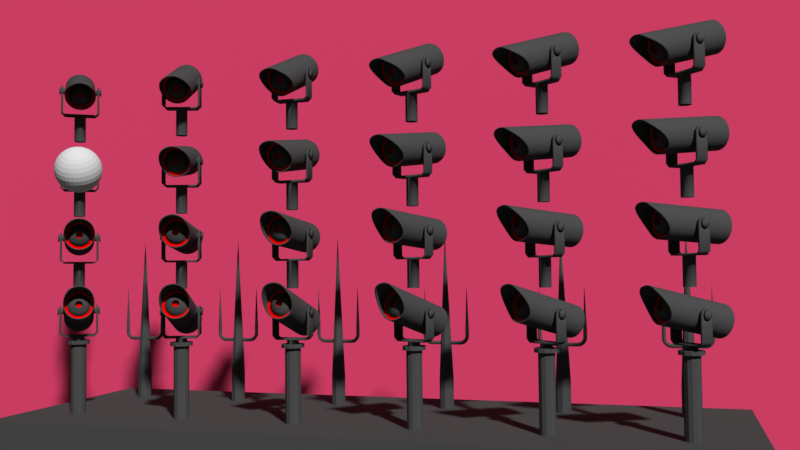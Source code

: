 # Source: arena_assets.blend  (saved by Blender 2.77.0; exported with 4.5.12 LTS)
import bpy
from mathutils import Matrix  # noqa: F401  (used for matrix-valued properties, if any)

bpy.ops.wm.read_factory_settings(use_empty=True)
scene = bpy.context.scene
scene.name = 'Scene'

# ---- collections
col_collection_1 = bpy.data.collections.new('Collection 1'); scene.collection.children.link(col_collection_1)

# ---- materials (node trees are filled in below, after node groups)
mat_material = bpy.data.materials.new('Material')
mat_material.alpha_threshold = 0.0
mat_material.use_transparent_shadow = False
mat_material.diffuse_color = (0.8, 0.06321, 0.1646, 1.0)
mat_material.roughness = 0.5
mat_metal = bpy.data.materials.new('metal')
mat_metal.alpha_threshold = 0.0
mat_metal.use_transparent_shadow = False
mat_metal.diffuse_color = (0.08001, 0.08001, 0.08001, 1.0)
mat_metal.roughness = 0.5
mat_metal.specular_intensity = 0.0
mat_metal.line_color = (0.0, 0.0, 0.0, 1.0)
mat_red = bpy.data.materials.new('RED')
mat_red.alpha_threshold = 0.0
mat_red.use_transparent_shadow = False
mat_red.diffuse_color = (1.0, 0.0, 0.0, 1.0)
mat_red.roughness = 0.5
mat_red.specular_intensity = 0.0
mat_red.line_color = (0.0, 0.0, 0.0, 1.0)

# ---- material node trees

# ---- world
world_world = bpy.data.worlds.new('World'); scene.world = world_world
world_world.color = (0.05088, 0.05088, 0.05088)
world_world.use_sun_shadow = False
world_world.sun_shadow_jitter_overblur = 0.0
world_world.cycles.sampling_method = 'MANUAL'

# ---- cameras
cam_camera = bpy.data.cameras.new('Camera')
cam_camera.clip_end = 100.0
cam_camera.lens = 35.0
cam_camera.sensor_width = 32.0
cam_camera.sensor_height = 18.0
cam_camera.ortho_scale = 7.314
cam_camera.dof.focus_distance = 0.0
cam_camera.dof.aperture_fstop = 128.0

# ---- meshes
me_plane = bpy.data.meshes.new('Plane')
me_plane.from_pydata([(-0.5, -0.5, 0.0), (0.5, -0.5, 0.0), (-0.5, 0.5, 0.0), (0.5, 0.5, 0.0)], [], [(0, 1, 3, 2)])
me_plane.materials.append(mat_material)
me_plane.use_remesh_preserve_volume = False
me_plane.use_remesh_preserve_attributes = False
me_plane.use_mirror_vertex_groups = False
me_plane.update()
me_sphere = bpy.data.meshes.new('Sphere')
me_sphere.from_pydata([(-0.09755, 0.0, 0.4904), (-0.1913, 0.0, 0.4619), (-0.2778, 0.0, 0.4157), (-0.3536, 0.0, 0.3536), (-0.4157, 0.0, 0.2778), (-0.4619, 0.0, 0.1913), (-0.4904, 0.0, 0.09755), (-0.5, 0.0, 3.775e-08), (-0.4904, 0.0, -0.09755), (-0.4619, 0.0, -0.1913), (-0.4157, 0.0, -0.2778), (-0.3536, 0.0, -0.3536), (-0.2778, 0.0, -0.4157), (-0.1913, 0.0, -0.4619), (-0.09755, 0.0, -0.4904), (-0.09567, 0.01903, 0.4904), (-0.1877, 0.03733, 0.4619), (-0.2724, 0.05419, 0.4157), (-0.3468, 0.06897, 0.3536), (-0.4077, 0.08111, 0.2778), (-0.4531, 0.09012, 0.1913), (-0.481, 0.09567, 0.09755), (-0.4904, 0.09755, 3.775e-08), (-0.481, 0.09567, -0.09755), (-0.4531, 0.09012, -0.1913), (-0.4077, 0.08111, -0.2778), (-0.3468, 0.06897, -0.3536), (-0.2724, 0.05419, -0.4157), (-0.1877, 0.03733, -0.4619), (-0.09567, 0.01903, -0.4904), (-0.09012, 0.03733, 0.4904), (-0.1768, 0.07322, 0.4619), (-0.2566, 0.1063, 0.4157), (-0.3266, 0.1353, 0.3536), (-0.3841, 0.1591, 0.2778), (-0.4268, 0.1768, 0.1913), (-0.4531, 0.1877, 0.09755), (-0.4619, 0.1913, 3.775e-08), (-0.4531, 0.1877, -0.09755), (-0.4268, 0.1768, -0.1913), (-0.3841, 0.1591, -0.2778), (-0.3266, 0.1353, -0.3536), (-0.2566, 0.1063, -0.4157), (-0.1768, 0.07322, -0.4619), (-0.09012, 0.03733, -0.4904), (-0.08111, 0.05419, 0.4904), (-0.1591, 0.1063, 0.4619), (-0.231, 0.1543, 0.4157), (-0.294, 0.1964, 0.3536), (-0.3457, 0.231, 0.2778), (-0.3841, 0.2566, 0.1913), (-0.4077, 0.2724, 0.09755), (-0.4157, 0.2778, 3.775e-08), (-0.4077, 0.2724, -0.09755), (-0.3841, 0.2566, -0.1913), (-0.3457, 0.231, -0.2778), (-0.294, 0.1964, -0.3536), (-0.231, 0.1543, -0.4157), (-0.1591, 0.1063, -0.4619), (-0.08111, 0.05419, -0.4904), (-0.06897, 0.06897, 0.4904), (-0.1353, 0.1353, 0.4619), (-0.1964, 0.1964, 0.4157), (-0.25, 0.25, 0.3536), (-0.294, 0.294, 0.2778), (-0.3266, 0.3266, 0.1913), (-0.3468, 0.3468, 0.09755), (-0.3536, 0.3536, 3.775e-08), (-0.3468, 0.3468, -0.09755), (-0.3266, 0.3266, -0.1913), (-0.294, 0.294, -0.2778), (-0.25, 0.25, -0.3536), (-0.1964, 0.1964, -0.4157), (-0.1353, 0.1353, -0.4619), (-0.06897, 0.06897, -0.4904), (-0.05419, 0.08111, 0.4904), (-0.1063, 0.1591, 0.4619), (-0.1543, 0.231, 0.4157), (-0.1964, 0.294, 0.3536), (-0.231, 0.3457, 0.2778), (-0.2566, 0.3841, 0.1913), (-0.2724, 0.4077, 0.09755), (-0.2778, 0.4157, 3.775e-08), (-0.2724, 0.4077, -0.09755), (-0.2566, 0.3841, -0.1913), (-0.231, 0.3457, -0.2778), (-0.1964, 0.294, -0.3536), (-0.1543, 0.231, -0.4157), (-0.1063, 0.1591, -0.4619), (-0.05419, 0.08111, -0.4904), (-0.03733, 0.09012, 0.4904), (-0.07322, 0.1768, 0.4619), (-0.1063, 0.2566, 0.4157), (-0.1353, 0.3266, 0.3536), (-0.1591, 0.3841, 0.2778), (-0.1768, 0.4268, 0.1913), (-0.1877, 0.4531, 0.09755), (-0.1913, 0.4619, 3.775e-08), (-0.1877, 0.4531, -0.09755), (-0.1768, 0.4268, -0.1913), (-0.1591, 0.3841, -0.2778), (-0.1353, 0.3266, -0.3536), (-0.1063, 0.2566, -0.4157), (-0.07322, 0.1768, -0.4619), (-0.03733, 0.09012, -0.4904), (-0.01903, 0.09567, 0.4904), (-0.03733, 0.1877, 0.4619), (-0.05419, 0.2724, 0.4157), (-0.06897, 0.3468, 0.3536), (-0.08111, 0.4077, 0.2778), (-0.09012, 0.4531, 0.1913), (-0.09567, 0.481, 0.09755), (-0.09754, 0.4904, 3.775e-08), (-0.09567, 0.481, -0.09755), (-0.09012, 0.4531, -0.1913), (-0.08111, 0.4077, -0.2778), (-0.06897, 0.3468, -0.3536), (-0.05419, 0.2724, -0.4157), (-0.03733, 0.1877, -0.4619), (-0.01903, 0.09567, -0.4904), (1.633e-07, 0.09755, 0.4904), (1.596e-07, 0.1913, 0.4619), (1.559e-07, 0.2778, 0.4157), (1.596e-07, 0.3536, 0.3536), (1.67e-07, 0.4157, 0.2778), (1.372e-07, 0.4619, 0.1913), (1.968e-07, 0.4904, 0.09755), (1.894e-07, 0.5, 3.775e-08), (1.968e-07, 0.4904, -0.09755), (1.149e-07, 0.4619, -0.1913), (1.67e-07, 0.4157, -0.2778), (1.596e-07, 0.3536, -0.3536), (1.708e-07, 0.2778, -0.4157), (1.521e-07, 0.1913, -0.4619), (1.54e-07, 0.09755, -0.4904), (0.01903, 0.09567, 0.4904), (0.03733, 0.1877, 0.4619), (0.05419, 0.2724, 0.4157), (0.06898, 0.3468, 0.3536), (0.08111, 0.4077, 0.2778), (0.09012, 0.4531, 0.1913), (0.09567, 0.481, 0.09755), (0.09755, 0.4904, 3.775e-08), (0.09567, 0.481, -0.09755), (0.09012, 0.4531, -0.1913), (0.08111, 0.4077, -0.2778), (0.06898, 0.3468, -0.3536), (0.05419, 0.2724, -0.4157), (0.03733, 0.1877, -0.4619), (0.01903, 0.09567, -0.4904), (0.03733, 0.09012, 0.4904), (0.07322, 0.1768, 0.4619), (0.1063, 0.2566, 0.4157), (0.1353, 0.3266, 0.3536), (0.1591, 0.3841, 0.2778), (0.1768, 0.4268, 0.1913), (0.1877, 0.4531, 0.09755), (0.1913, 0.4619, 3.775e-08), (0.1877, 0.4531, -0.09755), (0.1768, 0.4268, -0.1913), (0.1591, 0.3841, -0.2778), (0.1353, 0.3266, -0.3536), (0.1063, 0.2566, -0.4157), (0.07322, 0.1768, -0.4619), (0.03733, 0.09012, -0.4904), (0.05419, 0.08111, 0.4904), (0.1063, 0.1591, 0.4619), (0.1543, 0.231, 0.4157), (0.1964, 0.294, 0.3536), (0.231, 0.3457, 0.2778), (0.2566, 0.3841, 0.1913), (0.2724, 0.4077, 0.09755), (0.2778, 0.4157, 3.775e-08), (0.2724, 0.4077, -0.09755), (0.2566, 0.3841, -0.1913), (0.231, 0.3457, -0.2778), (0.1964, 0.294, -0.3536), (0.1543, 0.231, -0.4157), (0.1063, 0.1591, -0.4619), (0.05419, 0.08111, -0.4904), (0.06898, 0.06897, 0.4904), (0.1353, 0.1353, 0.4619), (0.1964, 0.1964, 0.4157), (0.25, 0.25, 0.3536), (0.294, 0.294, 0.2778), (0.3266, 0.3266, 0.1913), (0.3468, 0.3468, 0.09755), (0.3536, 0.3536, 3.775e-08), (0.3468, 0.3468, -0.09755), (0.3266, 0.3266, -0.1913), (0.294, 0.294, -0.2778), (0.25, 0.25, -0.3536), (0.1964, 0.1964, -0.4157), (0.1353, 0.1353, -0.4619), (0.06898, 0.06897, -0.4904), (0.08111, 0.05419, 0.4904), (0.1591, 0.1063, 0.4619), (0.231, 0.1543, 0.4157), (0.294, 0.1964, 0.3536), (0.3457, 0.231, 0.2778), (0.3841, 0.2566, 0.1913), (0.4077, 0.2724, 0.09755), (0.4157, 0.2778, 3.775e-08), (0.4077, 0.2724, -0.09755), (0.3841, 0.2566, -0.1913), (0.3457, 0.231, -0.2778), (0.294, 0.1964, -0.3536), (0.231, 0.1543, -0.4157), (0.1591, 0.1063, -0.4619), (0.08111, 0.05419, -0.4904), (0.09012, 0.03733, 0.4904), (0.1768, 0.07322, 0.4619), (0.2566, 0.1063, 0.4157), (0.3266, 0.1353, 0.3536), (0.3841, 0.1591, 0.2778), (0.4268, 0.1768, 0.1913), (0.4531, 0.1877, 0.09755), (0.4619, 0.1913, 3.775e-08), (0.4531, 0.1877, -0.09755), (0.4268, 0.1768, -0.1913), (0.3841, 0.1591, -0.2778), (0.3266, 0.1353, -0.3536), (0.2566, 0.1063, -0.4157), (0.1768, 0.07322, -0.4619), (0.09012, 0.03733, -0.4904), (0.09567, 0.01903, 0.4904), (0.1877, 0.03733, 0.4619), (0.2724, 0.05419, 0.4157), (0.3468, 0.06897, 0.3536), (0.4077, 0.08111, 0.2778), (0.4531, 0.09012, 0.1913), (0.481, 0.09567, 0.09755), (0.4904, 0.09755, 3.775e-08), (0.481, 0.09567, -0.09755), (0.4531, 0.09012, -0.1913), (0.4077, 0.08111, -0.2778), (0.3468, 0.06897, -0.3536), (0.2724, 0.05419, -0.4157), (0.1877, 0.03733, -0.4619), (0.09567, 0.01903, -0.4904), (0.09755, -3.606e-09, 0.4904), (0.1913, 2.061e-08, 0.4619), (0.2778, 1.316e-08, 0.4157), (0.3536, -1.292e-08, 0.3536), (0.4157, -4.272e-08, 0.2778), (0.4619, 3.178e-08, 0.1913), (0.4904, -4.272e-08, 0.09755), (0.5, -5.017e-08, 3.775e-08), (0.4904, -4.272e-08, -0.09755), (0.4619, 3.178e-08, -0.1913), (0.4157, -4.272e-08, -0.2778), (0.3536, -1.292e-08, -0.3536), (0.2778, -5.469e-09, -0.4157), (0.1913, 1.982e-09, -0.4619), (0.09755, 1.982e-09, -0.4904), (0.09567, -0.01903, 0.4904), (0.1877, -0.03733, 0.4619), (0.2724, -0.05419, 0.4157), (0.3468, -0.06897, 0.3536), (0.4077, -0.08111, 0.2778), (0.4531, -0.09012, 0.1913), (0.481, -0.09567, 0.09755), (0.4904, -0.09755, 3.775e-08), (0.481, -0.09567, -0.09755), (0.4531, -0.09012, -0.1913), (0.4077, -0.08111, -0.2778), (0.3468, -0.06897, -0.3536), (0.2724, -0.05419, -0.4157), (0.1877, -0.03733, -0.4619), (0.09567, -0.01903, -0.4904), (0.09012, -0.03733, 0.4904), (0.1768, -0.07322, 0.4619), (0.2566, -0.1063, 0.4157), (0.3266, -0.1353, 0.3536), (0.3841, -0.1591, 0.2778), (0.4268, -0.1768, 0.1913), (0.4531, -0.1877, 0.09755), (0.4619, -0.1913, 3.775e-08), (0.4531, -0.1877, -0.09755), (0.4268, -0.1768, -0.1913), (0.3841, -0.1591, -0.2778), (0.3266, -0.1353, -0.3536), (0.2566, -0.1063, -0.4157), (0.1768, -0.07322, -0.4619), (0.09012, -0.03733, -0.4904), (0.08111, -0.05419, 0.4904), (0.1591, -0.1063, 0.4619), (0.231, -0.1543, 0.4157), (0.294, -0.1964, 0.3536), (0.3457, -0.231, 0.2778), (0.3841, -0.2566, 0.1913), (0.4077, -0.2724, 0.09755), (0.4157, -0.2778, 3.775e-08), (0.4077, -0.2724, -0.09755), (0.3841, -0.2566, -0.1913), (0.3457, -0.231, -0.2778), (0.294, -0.1964, -0.3536), (0.231, -0.1543, -0.4157), (0.1591, -0.1063, -0.4619), (0.08111, -0.05419, -0.4904), (0.06898, -0.06897, 0.4904), (0.1353, -0.1353, 0.4619), (0.1964, -0.1964, 0.4157), (0.25, -0.25, 0.3536), (0.294, -0.294, 0.2778), (0.3266, -0.3266, 0.1913), (0.3468, -0.3468, 0.09755), (0.3536, -0.3536, 3.775e-08), (0.3468, -0.3468, -0.09755), (0.3266, -0.3266, -0.1913), (0.294, -0.294, -0.2778), (0.25, -0.25, -0.3536), (0.1964, -0.1964, -0.4157), (0.1353, -0.1353, -0.4619), (0.06897, -0.06897, -0.4904), (0.05419, -0.08111, 0.4904), (0.1063, -0.1591, 0.4619), (0.1543, -0.231, 0.4157), (0.1964, -0.294, 0.3536), (0.231, -0.3457, 0.2778), (0.2566, -0.3841, 0.1913), (0.2724, -0.4077, 0.09755), (0.2778, -0.4157, 3.775e-08), (0.2724, -0.4077, -0.09755), (0.2566, -0.3841, -0.1913), (0.231, -0.3457, -0.2778), (0.1964, -0.294, -0.3536), (0.1543, -0.231, -0.4157), (0.1063, -0.1591, -0.4619), (0.05419, -0.08111, -0.4904), (1.629e-07, 0.0, -0.5), (0.03733, -0.09012, 0.4904), (0.07322, -0.1768, 0.4619), (0.1063, -0.2566, 0.4157), (0.1353, -0.3266, 0.3536), (0.1591, -0.3841, 0.2778), (0.1768, -0.4268, 0.1913), (0.1877, -0.4531, 0.09755), (0.1913, -0.4619, 3.775e-08), (0.1877, -0.4531, -0.09755), (0.1768, -0.4268, -0.1913), (0.1591, -0.3841, -0.2778), (0.1353, -0.3266, -0.3536), (0.1063, -0.2566, -0.4157), (0.07322, -0.1768, -0.4619), (0.03733, -0.09012, -0.4904), (0.01903, -0.09567, 0.4904), (0.03733, -0.1877, 0.4619), (0.05419, -0.2724, 0.4157), (0.06897, -0.3468, 0.3536), (0.08111, -0.4077, 0.2778), (0.09012, -0.4531, 0.1913), (0.09567, -0.481, 0.09755), (0.09755, -0.4904, 3.775e-08), (0.09567, -0.481, -0.09755), (0.09012, -0.4531, -0.1913), (0.08111, -0.4077, -0.2778), (0.06897, -0.3468, -0.3536), (0.05419, -0.2724, -0.4157), (0.03733, -0.1877, -0.4619), (0.01903, -0.09567, -0.4904), (1.559e-07, -0.09755, 0.4904), (1.41e-07, -0.1913, 0.4619), (1.41e-07, -0.2778, 0.4157), (9.254e-08, -0.3536, 0.3536), (7.019e-08, -0.4157, 0.2778), (1.596e-07, -0.4619, 0.1913), (4.783e-08, -0.4904, 0.09755), (7.019e-08, -0.5, 3.775e-08), (4.783e-08, -0.4904, -0.09755), (1.596e-07, -0.4619, -0.1913), (7.019e-08, -0.4157, -0.2778), (9.254e-08, -0.3536, -0.3536), (1.298e-07, -0.2778, -0.4157), (1.261e-07, -0.1913, -0.4619), (1.577e-07, -0.09755, -0.4904), (-0.01903, -0.09567, 0.4904), (-0.03733, -0.1877, 0.4619), (-0.05419, -0.2724, 0.4157), (-0.06897, -0.3468, 0.3536), (-0.08111, -0.4077, 0.2778), (-0.09012, -0.4531, 0.1913), (-0.09567, -0.481, 0.09755), (-0.09755, -0.4904, 3.775e-08), (-0.09567, -0.481, -0.09755), (-0.09012, -0.4531, -0.1913), (-0.08111, -0.4077, -0.2778), (-0.06897, -0.3468, -0.3536), (-0.05419, -0.2724, -0.4157), (-0.03733, -0.1877, -0.4619), (-0.01903, -0.09567, -0.4904), (-0.03733, -0.09012, 0.4904), (-0.07322, -0.1768, 0.4619), (-0.1063, -0.2566, 0.4157), (-0.1353, -0.3266, 0.3536), (-0.1591, -0.3841, 0.2778), (-0.1768, -0.4268, 0.1913), (-0.1877, -0.4531, 0.09755), (-0.1913, -0.4619, 3.775e-08), (-0.1877, -0.4531, -0.09755), (-0.1768, -0.4268, -0.1913), (-0.1591, -0.3841, -0.2778), (-0.1353, -0.3266, -0.3536), (-0.1063, -0.2566, -0.4157), (-0.07322, -0.1768, -0.4619), (-0.03733, -0.09012, -0.4904), (-0.05419, -0.08111, 0.4904), (-0.1063, -0.1591, 0.4619), (-0.1543, -0.231, 0.4157), (-0.1964, -0.294, 0.3536), (-0.231, -0.3457, 0.2778), (-0.2566, -0.3841, 0.1913), (-0.2724, -0.4077, 0.09755), (-0.2778, -0.4157, 3.775e-08), (-0.2724, -0.4077, -0.09755), (-0.2566, -0.3841, -0.1913), (-0.231, -0.3457, -0.2778), (-0.1964, -0.294, -0.3536), (-0.1543, -0.231, -0.4157), (-0.1063, -0.1591, -0.4619), (-0.05419, -0.08111, -0.4904), (-0.06897, -0.06897, 0.4904), (-0.1353, -0.1353, 0.4619), (-0.1964, -0.1964, 0.4157), (-0.25, -0.25, 0.3536), (-0.294, -0.294, 0.2778), (-0.3266, -0.3266, 0.1913), (-0.3468, -0.3468, 0.09755), (-0.3536, -0.3536, 3.775e-08), (-0.3468, -0.3468, -0.09755), (-0.3266, -0.3266, -0.1913), (-0.294, -0.294, -0.2778), (-0.25, -0.25, -0.3536), (-0.1964, -0.1964, -0.4157), (-0.1353, -0.1353, -0.4619), (-0.06897, -0.06897, -0.4904), (-0.08111, -0.05419, 0.4904), (-0.1591, -0.1063, 0.4619), (-0.231, -0.1543, 0.4157), (-0.294, -0.1964, 0.3536), (-0.3457, -0.231, 0.2778), (-0.3841, -0.2566, 0.1913), (-0.4077, -0.2724, 0.09755), (-0.4157, -0.2778, 3.775e-08), (-0.4077, -0.2724, -0.09755), (-0.3841, -0.2566, -0.1913), (-0.3457, -0.231, -0.2778), (-0.294, -0.1964, -0.3536), (-0.231, -0.1543, -0.4157), (-0.1591, -0.1063, -0.4619), (-0.08111, -0.05419, -0.4904), (1.24e-08, -6.235e-08, 0.5), (-0.09012, -0.03733, 0.4904), (-0.1768, -0.07322, 0.4619), (-0.2566, -0.1063, 0.4157), (-0.3266, -0.1353, 0.3536), (-0.3841, -0.1591, 0.2778), (-0.4268, -0.1768, 0.1913), (-0.4531, -0.1877, 0.09755), (-0.4619, -0.1913, 3.775e-08), (-0.4531, -0.1877, -0.09755), (-0.4268, -0.1768, -0.1913), (-0.3841, -0.1591, -0.2778), (-0.3266, -0.1353, -0.3536), (-0.2566, -0.1063, -0.4157), (-0.1768, -0.07322, -0.4619), (-0.09012, -0.03733, -0.4904), (-0.09567, -0.01903, 0.4904), (-0.1877, -0.03733, 0.4619), (-0.2724, -0.05419, 0.4157), (-0.3468, -0.06897, 0.3536), (-0.4077, -0.08111, 0.2778), (-0.4531, -0.09012, 0.1913), (-0.481, -0.09567, 0.09755), (-0.4904, -0.09754, 3.775e-08), (-0.481, -0.09567, -0.09755), (-0.4531, -0.09012, -0.1913), (-0.4077, -0.08111, -0.2778), (-0.3468, -0.06897, -0.3536), (-0.2724, -0.05419, -0.4157), (-0.1877, -0.03733, -0.4619), (-0.09567, -0.01903, -0.4904)], [], [(5, 4, 19, 20), (13, 12, 27, 28), (6, 5, 20, 21), (14, 13, 28, 29), (7, 6, 21, 22), (0, 451, 15), (330, 14, 29), (8, 7, 22, 23), (1, 0, 15, 16), (9, 8, 23, 24), (2, 1, 16, 17), (10, 9, 24, 25), (3, 2, 17, 18), (11, 10, 25, 26), (4, 3, 18, 19), (12, 11, 26, 27), (19, 18, 33, 34), (27, 26, 41, 42), (20, 19, 34, 35), (28, 27, 42, 43), (21, 20, 35, 36), (29, 28, 43, 44), (22, 21, 36, 37), (15, 451, 30), (330, 29, 44), (23, 22, 37, 38), (16, 15, 30, 31), (24, 23, 38, 39), (17, 16, 31, 32), (25, 24, 39, 40), (18, 17, 32, 33), (26, 25, 40, 41), (38, 37, 52, 53), (31, 30, 45, 46), (39, 38, 53, 54), (32, 31, 46, 47), (40, 39, 54, 55), (33, 32, 47, 48), (41, 40, 55, 56), (34, 33, 48, 49), (42, 41, 56, 57), (35, 34, 49, 50), (43, 42, 57, 58), (36, 35, 50, 51), (44, 43, 58, 59), (37, 36, 51, 52), (30, 451, 45), (330, 44, 59), (57, 56, 71, 72), (50, 49, 64, 65), (58, 57, 72, 73), (51, 50, 65, 66), (59, 58, 73, 74), (52, 51, 66, 67), (45, 451, 60), (330, 59, 74), (53, 52, 67, 68), (46, 45, 60, 61), (54, 53, 68, 69), (47, 46, 61, 62), (55, 54, 69, 70), (48, 47, 62, 63), (56, 55, 70, 71), (49, 48, 63, 64), (61, 60, 75, 76), (69, 68, 83, 84), (62, 61, 76, 77), (70, 69, 84, 85), (63, 62, 77, 78), (71, 70, 85, 86), (64, 63, 78, 79), (72, 71, 86, 87), (65, 64, 79, 80), (73, 72, 87, 88), (66, 65, 80, 81), (74, 73, 88, 89), (67, 66, 81, 82), (60, 451, 75), (330, 74, 89), (68, 67, 82, 83), (80, 79, 94, 95), (88, 87, 102, 103), (81, 80, 95, 96), (89, 88, 103, 104), (82, 81, 96, 97), (75, 451, 90), (330, 89, 104), (83, 82, 97, 98), (76, 75, 90, 91), (84, 83, 98, 99), (77, 76, 91, 92), (85, 84, 99, 100), (78, 77, 92, 93), (86, 85, 100, 101), (79, 78, 93, 94), (87, 86, 101, 102), (99, 98, 113, 114), (92, 91, 106, 107), (100, 99, 114, 115), (93, 92, 107, 108), (101, 100, 115, 116), (94, 93, 108, 109), (102, 101, 116, 117), (95, 94, 109, 110), (103, 102, 117, 118), (96, 95, 110, 111), (104, 103, 118, 119), (97, 96, 111, 112), (90, 451, 105), (330, 104, 119), (98, 97, 112, 113), (91, 90, 105, 106), (118, 117, 132, 133), (111, 110, 125, 126), (119, 118, 133, 134), (112, 111, 126, 127), (105, 451, 120), (330, 119, 134), (113, 112, 127, 128), (106, 105, 120, 121), (114, 113, 128, 129), (107, 106, 121, 122), (115, 114, 129, 130), (108, 107, 122, 123), (116, 115, 130, 131), (109, 108, 123, 124), (117, 116, 131, 132), (110, 109, 124, 125), (130, 129, 144, 145), (123, 122, 137, 138), (131, 130, 145, 146), (124, 123, 138, 139), (132, 131, 146, 147), (125, 124, 139, 140), (133, 132, 147, 148), (126, 125, 140, 141), (134, 133, 148, 149), (127, 126, 141, 142), (120, 451, 135), (330, 134, 149), (128, 127, 142, 143), (121, 120, 135, 136), (129, 128, 143, 144), (122, 121, 136, 137), (149, 148, 163, 164), (142, 141, 156, 157), (135, 451, 150), (330, 149, 164), (143, 142, 157, 158), (136, 135, 150, 151), (144, 143, 158, 159), (137, 136, 151, 152), (145, 144, 159, 160), (138, 137, 152, 153), (146, 145, 160, 161), (139, 138, 153, 154), (147, 146, 161, 162), (140, 139, 154, 155), (148, 147, 162, 163), (141, 140, 155, 156), (153, 152, 167, 168), (161, 160, 175, 176), (154, 153, 168, 169), (162, 161, 176, 177), (155, 154, 169, 170), (163, 162, 177, 178), (156, 155, 170, 171), (164, 163, 178, 179), (157, 156, 171, 172), (150, 451, 165), (330, 164, 179), (158, 157, 172, 173), (151, 150, 165, 166), (159, 158, 173, 174), (152, 151, 166, 167), (160, 159, 174, 175), (172, 171, 186, 187), (165, 451, 180), (330, 179, 194), (173, 172, 187, 188), (166, 165, 180, 181), (174, 173, 188, 189), (167, 166, 181, 182), (175, 174, 189, 190), (168, 167, 182, 183), (176, 175, 190, 191), (169, 168, 183, 184), (177, 176, 191, 192), (170, 169, 184, 185), (178, 177, 192, 193), (171, 170, 185, 186), (179, 178, 193, 194), (191, 190, 205, 206), (184, 183, 198, 199), (192, 191, 206, 207), (185, 184, 199, 200), (193, 192, 207, 208), (186, 185, 200, 201), (194, 193, 208, 209), (187, 186, 201, 202), (180, 451, 195), (330, 194, 209), (188, 187, 202, 203), (181, 180, 195, 196), (189, 188, 203, 204), (182, 181, 196, 197), (190, 189, 204, 205), (183, 182, 197, 198), (195, 451, 210), (330, 209, 224), (203, 202, 217, 218), (196, 195, 210, 211), (204, 203, 218, 219), (197, 196, 211, 212), (205, 204, 219, 220), (198, 197, 212, 213), (206, 205, 220, 221), (199, 198, 213, 214), (207, 206, 221, 222), (200, 199, 214, 215), (208, 207, 222, 223), (201, 200, 215, 216), (209, 208, 223, 224), (202, 201, 216, 217), (214, 213, 228, 229), (222, 221, 236, 237), (215, 214, 229, 230), (223, 222, 237, 238), (216, 215, 230, 231), (224, 223, 238, 239), (217, 216, 231, 232), (210, 451, 225), (330, 224, 239), (218, 217, 232, 233), (211, 210, 225, 226), (219, 218, 233, 234), (212, 211, 226, 227), (220, 219, 234, 235), (213, 212, 227, 228), (221, 220, 235, 236), (233, 232, 247, 248), (226, 225, 240, 241), (234, 233, 248, 249), (227, 226, 241, 242), (235, 234, 249, 250), (228, 227, 242, 243), (236, 235, 250, 251), (229, 228, 243, 244), (237, 236, 251, 252), (230, 229, 244, 245), (238, 237, 252, 253), (231, 230, 245, 246), (239, 238, 253, 254), (232, 231, 246, 247), (225, 451, 240), (330, 239, 254), (252, 251, 266, 267), (245, 244, 259, 260), (253, 252, 267, 268), (246, 245, 260, 261), (254, 253, 268, 269), (247, 246, 261, 262), (240, 451, 255), (330, 254, 269), (248, 247, 262, 263), (241, 240, 255, 256), (249, 248, 263, 264), (242, 241, 256, 257), (250, 249, 264, 265), (243, 242, 257, 258), (251, 250, 265, 266), (244, 243, 258, 259), (264, 263, 278, 279), (257, 256, 271, 272), (265, 264, 279, 280), (258, 257, 272, 273), (266, 265, 280, 281), (259, 258, 273, 274), (267, 266, 281, 282), (260, 259, 274, 275), (268, 267, 282, 283), (261, 260, 275, 276), (269, 268, 283, 284), (262, 261, 276, 277), (255, 451, 270), (330, 269, 284), (263, 262, 277, 278), (256, 255, 270, 271), (283, 282, 297, 298), (276, 275, 290, 291), (284, 283, 298, 299), (277, 276, 291, 292), (270, 451, 285), (330, 284, 299), (278, 277, 292, 293), (271, 270, 285, 286), (279, 278, 293, 294), (272, 271, 286, 287), (280, 279, 294, 295), (273, 272, 287, 288), (281, 280, 295, 296), (274, 273, 288, 289), (282, 281, 296, 297), (275, 274, 289, 290), (287, 286, 301, 302), (295, 294, 309, 310), (288, 287, 302, 303), (296, 295, 310, 311), (289, 288, 303, 304), (297, 296, 311, 312), (290, 289, 304, 305), (298, 297, 312, 313), (291, 290, 305, 306), (299, 298, 313, 314), (292, 291, 306, 307), (285, 451, 300), (330, 299, 314), (293, 292, 307, 308), (286, 285, 300, 301), (294, 293, 308, 309), (306, 305, 320, 321), (314, 313, 328, 329), (307, 306, 321, 322), (300, 451, 315), (330, 314, 329), (308, 307, 322, 323), (301, 300, 315, 316), (309, 308, 323, 324), (302, 301, 316, 317), (310, 309, 324, 325), (303, 302, 317, 318), (311, 310, 325, 326), (304, 303, 318, 319), (312, 311, 326, 327), (305, 304, 319, 320), (313, 312, 327, 328), (325, 324, 340, 341), (318, 317, 333, 334), (326, 325, 341, 342), (319, 318, 334, 335), (327, 326, 342, 343), (320, 319, 335, 336), (328, 327, 343, 344), (321, 320, 336, 337), (329, 328, 344, 345), (322, 321, 337, 338), (315, 451, 331), (330, 329, 345), (323, 322, 338, 339), (316, 315, 331, 332), (324, 323, 339, 340), (317, 316, 332, 333), (345, 344, 359, 360), (338, 337, 352, 353), (331, 451, 346), (330, 345, 360), (339, 338, 353, 354), (332, 331, 346, 347), (340, 339, 354, 355), (333, 332, 347, 348), (341, 340, 355, 356), (334, 333, 348, 349), (342, 341, 356, 357), (335, 334, 349, 350), (343, 342, 357, 358), (336, 335, 350, 351), (344, 343, 358, 359), (337, 336, 351, 352), (349, 348, 363, 364), (357, 356, 371, 372), (350, 349, 364, 365), (358, 357, 372, 373), (351, 350, 365, 366), (359, 358, 373, 374), (352, 351, 366, 367), (360, 359, 374, 375), (353, 352, 367, 368), (346, 451, 361), (330, 360, 375), (354, 353, 368, 369), (347, 346, 361, 362), (355, 354, 369, 370), (348, 347, 362, 363), (356, 355, 370, 371), (368, 367, 382, 383), (361, 451, 376), (330, 375, 390), (369, 368, 383, 384), (362, 361, 376, 377), (370, 369, 384, 385), (363, 362, 377, 378), (371, 370, 385, 386), (364, 363, 378, 379), (372, 371, 386, 387), (365, 364, 379, 380), (373, 372, 387, 388), (366, 365, 380, 381), (374, 373, 388, 389), (367, 366, 381, 382), (375, 374, 389, 390), (387, 386, 401, 402), (380, 379, 394, 395), (388, 387, 402, 403), (381, 380, 395, 396), (389, 388, 403, 404), (382, 381, 396, 397), (390, 389, 404, 405), (383, 382, 397, 398), (376, 451, 391), (330, 390, 405), (384, 383, 398, 399), (377, 376, 391, 392), (385, 384, 399, 400), (378, 377, 392, 393), (386, 385, 400, 401), (379, 378, 393, 394), (330, 405, 420), (399, 398, 413, 414), (392, 391, 406, 407), (400, 399, 414, 415), (393, 392, 407, 408), (401, 400, 415, 416), (394, 393, 408, 409), (402, 401, 416, 417), (395, 394, 409, 410), (403, 402, 417, 418), (396, 395, 410, 411), (404, 403, 418, 419), (397, 396, 411, 412), (405, 404, 419, 420), (398, 397, 412, 413), (391, 451, 406), (418, 417, 432, 433), (411, 410, 425, 426), (419, 418, 433, 434), (412, 411, 426, 427), (420, 419, 434, 435), (413, 412, 427, 428), (406, 451, 421), (330, 420, 435), (414, 413, 428, 429), (407, 406, 421, 422), (415, 414, 429, 430), (408, 407, 422, 423), (416, 415, 430, 431), (409, 408, 423, 424), (417, 416, 431, 432), (410, 409, 424, 425), (422, 421, 436, 437), (430, 429, 444, 445), (423, 422, 437, 438), (431, 430, 445, 446), (424, 423, 438, 439), (432, 431, 446, 447), (425, 424, 439, 440), (433, 432, 447, 448), (426, 425, 440, 441), (434, 433, 448, 449), (427, 426, 441, 442), (435, 434, 449, 450), (428, 427, 442, 443), (421, 451, 436), (330, 435, 450), (429, 428, 443, 444), (441, 440, 456, 457), (449, 448, 464, 465), (442, 441, 457, 458), (450, 449, 465, 466), (443, 442, 458, 459), (436, 451, 452), (330, 450, 466), (444, 443, 459, 460), (437, 436, 452, 453), (445, 444, 460, 461), (438, 437, 453, 454), (446, 445, 461, 462), (439, 438, 454, 455), (447, 446, 462, 463), (440, 439, 455, 456), (448, 447, 463, 464), (461, 460, 475, 476), (454, 453, 468, 469), (462, 461, 476, 477), (455, 454, 469, 470), (463, 462, 477, 478), (456, 455, 470, 471), (464, 463, 478, 479), (457, 456, 471, 472), (465, 464, 479, 480), (458, 457, 472, 473), (466, 465, 480, 481), (459, 458, 473, 474), (452, 451, 467), (330, 466, 481), (460, 459, 474, 475), (453, 452, 467, 468), (480, 479, 12, 13), (473, 472, 5, 6), (481, 480, 13, 14), (474, 473, 6, 7), (467, 451, 0), (330, 481, 14), (475, 474, 7, 8), (468, 467, 0, 1), (476, 475, 8, 9), (469, 468, 1, 2), (477, 476, 9, 10), (470, 469, 2, 3), (478, 477, 10, 11), (471, 470, 3, 4), (479, 478, 11, 12), (472, 471, 4, 5)])
me_sphere.use_remesh_preserve_volume = False
me_sphere.use_remesh_preserve_attributes = False
me_sphere.use_mirror_vertex_groups = False
me_sphere.update()
me_cube_004 = bpy.data.meshes.new('Cube.004')
me_cube_004.from_pydata([(0.5, -1.132e-06, -5.066e-07), (0.5, -2.325e-06, 0.5), (0.5, 2.0, 0.5), (0.5, 2.0, 6.855e-07), (0.0, 0.5625, 0.375), (0.0, 0.4375, 0.375), (0.03125, 0.4459, 0.375), (0.05413, 0.4688, 0.375), (0.0625, 0.5, 0.375), (0.05413, 0.5312, 0.375), (0.03125, 0.5541, 0.375), (0.0, 0.5909, 1.094), (0.0, 0.4091, 1.094), (0.04544, 0.4213, 1.094), (0.0787, 0.4546, 1.094), (0.09088, 0.5, 1.094), (0.0787, 0.5454, 1.094), (0.04544, 0.5787, 1.094), (0.0, 0.5625, 1.125), (0.0, 0.4375, 1.125), (0.03125, 0.4459, 1.125), (0.05413, 0.4688, 1.125), (0.0625, 0.5, 1.125), (0.05413, 0.5312, 1.125), (0.03125, 0.5541, 1.125), (0.0, 0.5625, 1.094), (0.0, 0.4375, 1.094), (0.03125, 0.4459, 1.094), (0.05413, 0.4688, 1.094), (0.0625, 0.5, 1.094), (0.05413, 0.5312, 1.094), (0.03125, 0.5541, 1.094), (0.0, 0.5909, 1.125), (0.0, 0.4091, 1.125), (0.04544, 0.4213, 1.125), (0.0787, 0.4546, 1.125), (0.09088, 0.5, 1.125), (0.0787, 0.5454, 1.125), (0.04544, 0.5787, 1.125), (-2.444e-06, -1.758e-06, 0.5), (-1.162e-06, -5.662e-07, -5.513e-07), (-2.98e-08, 2.0, 6.408e-07), (-1.311e-06, 2.0, 0.5), (2.995e-10, 1.516, 1.062), (-2.91e-11, 1.511, 1.074), (1.834e-09, 1.5, 1.078), (2.765e-09, 1.489, 1.074), (4.532e-09, 1.484, 1.062), (4.628e-09, 1.489, 1.051), (3.696e-09, 1.5, 1.047), (1.834e-09, 1.511, 1.051), (0.125, 1.516, 1.062), (0.125, 1.511, 1.074), (0.125, 1.5, 1.078), (0.125, 1.489, 1.074), (0.125, 1.484, 1.062), (0.125, 1.489, 1.051), (0.125, 1.5, 1.047), (0.125, 1.511, 1.051), (0.1359, 1.516, 1.063), (0.1339, 1.511, 1.074), (0.1331, 1.5, 1.079), (0.1339, 1.489, 1.074), (0.1359, 1.484, 1.063), (0.1378, 1.489, 1.052), (0.1386, 1.5, 1.048), (0.1378, 1.511, 1.052), (0.1464, 1.516, 1.066), (0.1426, 1.511, 1.077), (0.141, 1.5, 1.081), (0.1426, 1.489, 1.077), (0.1464, 1.484, 1.066), (0.1502, 1.489, 1.056), (0.1518, 1.5, 1.051), (0.1502, 1.511, 1.056), (0.1563, 1.516, 1.071), (0.1507, 1.511, 1.081), (0.1484, 1.5, 1.085), (0.1507, 1.489, 1.081), (0.1563, 1.484, 1.071), (0.1618, 1.489, 1.061), (0.1641, 1.5, 1.057), (0.1618, 1.511, 1.061), (0.1652, 1.516, 1.077), (0.158, 1.511, 1.086), (0.1551, 1.5, 1.089), (0.158, 1.489, 1.086), (0.1652, 1.484, 1.077), (0.1723, 1.489, 1.069), (0.1753, 1.5, 1.065), (0.1723, 1.511, 1.069), (0.1729, 1.516, 1.085), (0.1643, 1.511, 1.092), (0.1608, 1.5, 1.095), (0.1643, 1.489, 1.092), (0.1729, 1.484, 1.085), (0.1814, 1.489, 1.078), (0.1849, 1.5, 1.075), (0.1814, 1.511, 1.078), (0.1791, 1.516, 1.094), (0.1695, 1.511, 1.099), (0.1655, 1.5, 1.102), (0.1695, 1.489, 1.099), (0.1791, 1.484, 1.094), (0.1888, 1.489, 1.088), (0.1928, 1.5, 1.086), (0.1888, 1.511, 1.088), (0.1837, 1.516, 1.104), (0.1733, 1.511, 1.107), (0.1689, 1.5, 1.109), (0.1733, 1.489, 1.107), (0.1837, 1.484, 1.104), (0.1942, 1.489, 1.1), (0.1985, 1.5, 1.098), (0.1942, 1.511, 1.1), (0.1866, 1.516, 1.114), (0.1756, 1.511, 1.116), (0.171, 1.5, 1.117), (0.1756, 1.489, 1.116), (0.1866, 1.484, 1.114), (0.1975, 1.489, 1.112), (0.2021, 1.5, 1.111), (0.1975, 1.511, 1.112), (0.1875, 1.516, 1.125), (0.1764, 1.511, 1.125), (0.1718, 1.5, 1.125), (0.1764, 1.489, 1.125), (0.1875, 1.484, 1.125), (0.1986, 1.489, 1.125), (0.2033, 1.5, 1.125), (0.1986, 1.511, 1.125), (0.1875, 1.516, 1.188), (0.1764, 1.511, 1.188), (0.1718, 1.5, 1.188), (0.1764, 1.489, 1.188), (0.1875, 1.484, 1.188), (0.1986, 1.489, 1.188), (0.2033, 1.5, 1.188), (0.1986, 1.511, 1.188), (0.1875, 1.5, 1.563), (0.1875, 1.5, 1.563), (0.1875, 1.5, 1.563), (0.1875, 1.5, 1.563), (0.1875, 1.5, 1.563), (0.1875, 1.5, 1.563), (0.1875, 1.5, 1.563), (0.1875, 1.5, 1.563), (0.0, 1.563, 0.375), (5.508e-09, 1.437, 0.375), (0.04455, 1.455, 0.375), (0.063, 1.5, 0.375), (0.04455, 1.545, 0.375), (0.0, 1.563, 0.75), (5.508e-09, 1.437, 0.75), (0.04455, 1.455, 0.75), (0.063, 1.5, 0.75), (0.04455, 1.545, 0.75), (2.328e-09, 1.5, 2.0), (3.725e-09, 1.5, 2.0), (0.0, 1.5, 2.0), (3.725e-09, 1.5, 2.0), (2.328e-09, 1.5, 2.0), (3.725e-09, 1.5, 2.0), (0.0, 1.5, 2.0), (3.725e-09, 1.5, 2.0)], [(158, 157), (159, 158), (160, 159), (161, 160)], [(39, 40, 0, 1), (0, 3, 2, 1), (40, 41, 3, 0), (42, 2, 3, 41), (5, 6, 27, 26), (9, 10, 31, 30), (6, 7, 28, 27), (10, 4, 25, 31), (7, 8, 29, 28), (8, 9, 30, 29), (17, 11, 32, 38), (14, 15, 36, 35), (15, 16, 37, 36), (12, 13, 34, 33), (16, 17, 38, 37), (13, 14, 35, 34), (13, 12, 26, 27), (14, 13, 27, 28), (15, 14, 28, 29), (16, 15, 29, 30), (17, 16, 30, 31), (11, 17, 31, 25), (33, 34, 20, 19), (34, 35, 21, 20), (35, 36, 22, 21), (36, 37, 23, 22), (37, 38, 24, 23), (38, 32, 18, 24), (1, 2, 42, 39), (44, 45, 53, 52), (49, 50, 58, 57), (47, 48, 56, 55), (45, 46, 54, 53), (43, 44, 52, 51), (50, 43, 51, 58), (48, 49, 57, 56), (46, 47, 55, 54), (55, 56, 64, 63), (53, 54, 62, 61), (51, 52, 60, 59), (58, 51, 59, 66), (56, 57, 65, 64), (54, 55, 63, 62), (52, 53, 61, 60), (57, 58, 66, 65), (65, 66, 74, 73), (63, 64, 72, 71), (61, 62, 70, 69), (59, 60, 68, 67), (66, 59, 67, 74), (64, 65, 73, 72), (62, 63, 71, 70), (60, 61, 69, 68), (72, 73, 81, 80), (70, 71, 79, 78), (68, 69, 77, 76), (73, 74, 82, 81), (71, 72, 80, 79), (69, 70, 78, 77), (67, 68, 76, 75), (74, 67, 75, 82), (75, 76, 84, 83), (82, 75, 83, 90), (80, 81, 89, 88), (78, 79, 87, 86), (76, 77, 85, 84), (81, 82, 90, 89), (79, 80, 88, 87), (77, 78, 86, 85), (89, 90, 98, 97), (87, 88, 96, 95), (85, 86, 94, 93), (83, 84, 92, 91), (90, 83, 91, 98), (88, 89, 97, 96), (86, 87, 95, 94), (84, 85, 93, 92), (92, 93, 101, 100), (97, 98, 106, 105), (95, 96, 104, 103), (93, 94, 102, 101), (91, 92, 100, 99), (98, 91, 99, 106), (96, 97, 105, 104), (94, 95, 103, 102), (106, 99, 107, 114), (104, 105, 113, 112), (102, 103, 111, 110), (100, 101, 109, 108), (105, 106, 114, 113), (103, 104, 112, 111), (101, 102, 110, 109), (99, 100, 108, 107), (109, 110, 118, 117), (107, 108, 116, 115), (114, 107, 115, 122), (112, 113, 121, 120), (110, 111, 119, 118), (108, 109, 117, 116), (113, 114, 122, 121), (111, 112, 120, 119), (121, 122, 130, 129), (119, 120, 128, 127), (117, 118, 126, 125), (115, 116, 124, 123), (122, 115, 123, 130), (120, 121, 129, 128), (118, 119, 127, 126), (116, 117, 125, 124), (126, 127, 135, 134), (124, 125, 133, 132), (129, 130, 138, 137), (127, 128, 136, 135), (125, 126, 134, 133), (123, 124, 132, 131), (130, 123, 131, 138), (128, 129, 137, 136), (138, 131, 139, 146), (136, 137, 145, 144), (134, 135, 143, 142), (132, 133, 141, 140), (137, 138, 146, 145), (135, 136, 144, 143), (133, 134, 142, 141), (131, 132, 140, 139), (151, 150, 155, 156), (149, 148, 153, 154), (147, 151, 156, 152), (150, 149, 154, 155), (154, 153, 161, 162), (152, 156, 164, 157), (155, 154, 162, 163), (156, 155, 163, 164)])
me_cube_004.materials.append(mat_metal)
me_cube_004.use_remesh_preserve_volume = False
me_cube_004.use_remesh_preserve_attributes = False
me_cube_004.use_mirror_vertex_groups = False
me_cube_004.update()
me_cube_006 = bpy.data.meshes.new('Cube.006')
me_cube_006.from_pydata([(0.0, 0.04688, -0.4375), (0.0, -0.04688, -0.4375), (0.02344, -0.04059, -0.4375), (0.04059, -0.02344, -0.4375), (0.04688, 0.0, -0.4375), (0.04059, 0.02344, -0.4375), (0.02344, 0.04059, -0.4375), (0.0, 0.04688, -0.2188), (0.0, -0.04688, -0.2188), (0.02344, -0.04059, -0.2188), (0.04059, -0.02344, -0.2188), (0.04688, 0.0, -0.2188), (0.04059, 0.02344, -0.2188), (0.02344, 0.04059, -0.2188), (0.0, 0.04688, -0.2031), (0.0, -0.04688, -0.2031), (0.02344, -0.04059, -0.2031), (0.04059, -0.02344, -0.2031), (0.04688, 0.0, -0.2031), (0.04059, 0.02344, -0.2031), (0.02344, 0.04059, -0.2031), (0.1562, -0.04059, 0.02344), (0.1562, -0.02344, 0.04059), (0.1562, 0.04059, 0.02344), (0.125, -0.04059, -0.2031), (0.125, -0.04688, -0.2031), (0.125, -0.04688, -0.2188), (0.125, -0.04059, -0.2188), (0.125, -0.02344, -0.2188), (0.125, 0.04688, -0.2031), (0.125, 0.04688, -0.2188), (0.125, 0.0, -0.2188), (0.125, -0.02344, -0.2031), (0.125, 0.02344, -0.2188), (0.125, 0.0, -0.2031), (0.125, 0.04059, -0.2188), (0.125, 0.02344, -0.2031), (0.125, 0.04059, -0.2031), (0.1406, -0.04059, -0.1875), (0.1406, -0.04688, -0.1875), (0.1562, -0.04688, -0.1875), (0.1562, -0.04059, -0.1875), (0.1562, -0.02344, -0.1875), (0.1406, 0.04688, -0.1875), (0.1562, 0.04688, -0.1875), (0.1562, 0.0, -0.1875), (0.1406, -0.02344, -0.1875), (0.1562, 0.02344, -0.1875), (0.1406, 0.0, -0.1875), (0.1562, 0.04059, -0.1875), (0.1406, 0.02344, -0.1875), (0.1406, 0.04059, -0.1875), (0.1562, 0.04688, -0.0625), (0.1562, 0.02344, -0.0625), (0.1562, 0.0, -0.0625), (0.1562, -0.04688, -0.0625), (0.1562, 0.0315, 0.0), (0.1562, 0.02728, 0.01575), (0.1562, 0.01575, 0.02728), (0.1562, -0.02728, -0.01575), (0.1562, 0.0, -0.0315), (0.1562, 0.01575, -0.02728), (0.1562, 0.04688, -0.03125), (0.1562, -0.04688, -0.03125), (0.1406, -0.04059, 0.02344), (0.1406, -0.04688, 0.0), (0.1406, -0.02344, 0.04059), (0.1406, 0.0, 0.04688), (0.1406, 0.02344, 0.0406), (0.1406, 0.04059, 0.02344), (0.1406, -0.04688, -0.0625), (0.1406, -0.04059, -0.0625), (0.1406, -0.02344, -0.0625), (0.1406, 0.0, -0.0625), (0.1406, 0.02344, -0.0625), (0.1406, 0.04059, -0.0625), (0.1406, 0.04688, -0.0625), (0.1406, -0.0315, -1.192e-07), (0.1406, 0.02728, 0.01575), (0.1406, 0.0315, 0.0), (0.1406, 0.01575, 0.02728), (0.1406, 0.0, 0.0315), (0.1406, -0.01575, 0.02728), (0.1406, -0.02728, 0.01575), (0.1406, -0.02728, -0.01575), (0.1406, -0.01575, -0.02728), (0.1406, 0.0, -0.0315), (0.1406, 0.01575, -0.02728), (0.1406, 0.02728, -0.01575), (0.1406, 0.04688, -0.03125), (0.1406, 0.04688, 0.0), (0.1406, -0.04688, -0.03125), (0.1562, -0.04688, 0.0), (0.1562, 0.0, 0.04688), (0.1562, 0.02344, 0.0406), (0.1562, -0.04059, -0.0625), (0.1562, -0.02344, -0.0625), (0.1562, 0.04059, -0.0625), (0.1562, -0.0315, -1.192e-07), (0.1562, 0.0, 0.0315), (0.1562, -0.01575, 0.02728), (0.1562, -0.02728, 0.01575), (0.1562, -0.01575, -0.02728), (0.1562, 0.02728, -0.01575), (0.1562, 0.04688, 0.0)], [], [(2, 3, 10, 9), (6, 0, 7, 13), (3, 4, 11, 10), (4, 5, 12, 11), (1, 2, 9, 8), (5, 6, 13, 12), (32, 46, 48, 34), (33, 47, 45, 31), (30, 44, 49, 35), (34, 48, 50, 36), (28, 42, 41, 27), (31, 45, 42, 28), (29, 43, 44, 30), (24, 38, 46, 32), (37, 51, 43, 29), (25, 39, 38, 24), (36, 50, 51, 37), (26, 40, 39, 25), (35, 49, 47, 33), (27, 41, 40, 26), (8, 9, 27, 26), (14, 20, 37, 29), (20, 19, 36, 37), (13, 7, 30, 35), (19, 18, 34, 36), (12, 13, 35, 33), (18, 17, 32, 34), (11, 12, 33, 31), (9, 10, 28, 27), (15, 8, 26, 25), (16, 15, 25, 24), (7, 14, 29, 30), (10, 11, 31, 28), (17, 16, 24, 32), (74, 87, 88, 75), (69, 78, 80, 68), (101, 83, 82, 100), (100, 82, 81, 99), (23, 69, 68, 94), (99, 81, 80, 58), (94, 68, 67, 93), (58, 80, 78, 57), (57, 78, 79, 56), (93, 67, 66, 22), (22, 66, 64, 21), (62, 89, 90, 104), (92, 65, 91, 63), (21, 64, 65, 92), (56, 79, 88, 103), (90, 79, 78, 69), (68, 80, 81, 67), (67, 81, 82, 66), (66, 82, 83, 64), (64, 83, 77, 65), (86, 87, 74, 73), (90, 89, 88, 79), (76, 75, 88, 89), (85, 86, 73, 72), (71, 84, 85, 72), (71, 70, 91, 84), (77, 84, 91, 65), (98, 77, 83, 101), (59, 84, 77, 98), (104, 90, 69, 23), (102, 85, 84, 59), (63, 91, 70, 55), (60, 86, 85, 102), (61, 87, 86, 60), (103, 88, 87, 61), (52, 76, 89, 62), (40, 55, 70, 39), (39, 70, 71, 38), (38, 71, 72, 46), (46, 72, 73, 48), (48, 73, 74, 50), (50, 74, 75, 51), (51, 75, 76, 43), (43, 76, 52, 44), (44, 52, 97, 49), (49, 97, 53, 47), (47, 53, 54, 45), (45, 54, 96, 42), (42, 96, 95, 41), (41, 95, 55, 40), (53, 97, 103, 61), (23, 94, 58, 57), (104, 23, 57, 56), (94, 93, 99, 58), (93, 22, 100, 99), (22, 21, 101, 100), (21, 92, 98, 101), (60, 54, 53, 61), (104, 56, 103, 62), (52, 62, 103, 97), (102, 96, 54, 60), (95, 96, 102, 59), (95, 59, 63, 55), (98, 92, 63, 59), (16, 17, 18, 19, 20, 14, 15)])
me_cube_006.polygons.foreach_set('use_smooth', [True] * 99)
me_cube_006.materials.append(mat_metal)
me_cube_006.use_remesh_preserve_volume = False
me_cube_006.use_remesh_preserve_attributes = False
me_cube_006.use_mirror_vertex_groups = False
me_cube_006.update()
me_cube_005 = bpy.data.meshes.new('Cube.005')
me_cube_005.from_pydata([(0.1719, 0.0, -1.192e-07), (0.1719, 0.0, -1.192e-07), (0.1719, 0.0, -1.192e-07), (0.1719, 0.0, -1.192e-07), (0.1641, -0.02362, -1.192e-07), (0.1641, 0.02046, 0.01181), (0.1641, 0.02363, 0.0), (0.1641, 0.01181, 0.02046), (0.1641, 0.0, 0.02363), (0.1641, -0.01181, 0.02046), (0.1641, -0.02046, 0.01181), (0.1641, -0.02046, -0.01181), (0.1641, -0.01181, -0.02046), (0.1641, 0.0, -0.02363), (0.1641, 0.01181, -0.02046), (0.1641, 0.02046, -0.01181), (0.1406, 0.02046, -0.01181), (0.1406, 0.01181, -0.02046), (0.1406, 0.0, -0.02363), (0.1406, -0.01181, -0.02046), (0.1406, -0.02046, -0.01181), (0.1406, -0.02046, 0.01181), (0.1406, -0.01181, 0.02046), (0.1406, 0.0, 0.02363), (0.1406, 0.01181, 0.02046), (0.1406, 0.02363, 0.0), (0.1406, 0.02046, 0.01181), (0.1406, -0.02362, -1.192e-07), (0.1719, 0.0, -1.192e-07), (0.1719, 0.0, -1.192e-07), (0.1719, 0.0, -1.192e-07), (0.1719, 0.0, -1.192e-07), (0.1719, 0.0, -1.192e-07), (0.1719, 0.0, -1.192e-07), (0.1719, 0.0, -1.192e-07), (0.1719, 0.0, -1.192e-07), (0.1717, 0.03273, 0.0), (0.1717, 0.02835, -0.01637), (0.1717, 0.01637, -0.02835), (0.1717, 0.0, -0.03273), (0.1717, -0.01637, -0.02835), (0.1717, -0.02835, -0.01637), (0.1717, -0.03273, -1.192e-07), (0.1717, -0.02835, 0.01637), (0.1717, -0.01637, 0.02835), (0.1717, 0.0, 0.03273), (0.1717, 0.01637, 0.02835), (0.1717, 0.02835, 0.01637), (0.1642, 0.02835, 0.01637), (0.1642, 0.03273, 0.0), (0.1642, 0.01637, 0.02835), (0.1642, 0.0, 0.03273), (0.1642, -0.01637, 0.02835), (0.1642, -0.02835, 0.01637), (0.1642, -0.03273, -1.192e-07), (0.1642, -0.02835, -0.01637), (0.1642, -0.01637, -0.02835), (0.1642, 0.0, -0.03273), (0.1642, 0.01637, -0.02835), (0.1642, 0.02835, -0.01637), (0.08594, 0.02046, -0.01181), (0.08594, 0.01181, -0.02046), (0.08594, 0.0, -0.02363), (0.08594, -0.01181, -0.02046), (0.08594, -0.02046, -0.01181), (0.08594, -0.02046, 0.01181), (0.08594, -0.01181, 0.02046), (0.08594, 0.0, 0.02363), (0.08594, 0.01181, 0.02046), (0.08594, 0.02363, 0.0), (0.08594, 0.02046, 0.01181), (0.08594, -0.02362, -1.192e-07), (0.0, 0.2812, 0.125), (-5.96e-08, 0.2812, -0.125), (0.03235, 0.2812, -0.1207), (0.0625, 0.2812, -0.1083), (0.08839, 0.2812, -0.08839), (0.1083, 0.2812, -0.0625), (0.1207, 0.2812, -0.03235), (0.125, 0.2812, 0.0), (0.1207, 0.2812, 0.03235), (0.1083, 0.2812, 0.0625), (0.08839, 0.2812, 0.08839), (0.0625, 0.2812, 0.1083), (0.03235, 0.2812, 0.1207), (0.0, -0.1875, 0.125), (-5.96e-08, -0.1875, -0.125), (0.03235, -0.1875, -0.1207), (0.0625, -0.1875, -0.1083), (0.08839, -0.1875, -0.08839), (0.1083, -0.1875, -0.0625), (0.1207, -0.1875, -0.03235), (0.125, -0.1875, 0.0), (0.1207, -0.1875, 0.03235), (0.1083, -0.1875, 0.0625), (0.08839, -0.1875, 0.08839), (0.0625, -0.1875, 0.1083), (0.03235, -0.1875, 0.1207), (0.0, -0.2701, 0.125), (-5.96e-08, -0.2188, -0.125), (0.03235, -0.2188, -0.1207), (0.0625, -0.2188, -0.1083), (0.08839, -0.2188, -0.08839), (0.1083, -0.2188, -0.0625), (0.1207, -0.2192, -0.03235), (0.125, -0.2259, 0.0), (0.1207, -0.2388, 0.03235), (0.1083, -0.2538, 0.0625), (0.08839, -0.2656, 0.08839), (0.0625, -0.2701, 0.1083), (0.03235, -0.2701, 0.1207), (0.0, -0.4058, 0.125), (-5.96e-08, -0.25, -0.125), (0.03235, -0.25, -0.1207), (0.0625, -0.25, -0.1083), (0.08839, -0.2502, -0.08839), (0.1083, -0.2572, -0.0625), (0.1207, -0.2744, -0.03235), (0.125, -0.3014, 0.0), (0.1207, -0.3347, 0.03235), (0.1083, -0.3685, 0.0625), (0.08839, -0.3951, 0.08839), (0.0625, -0.4058, 0.1083), (0.03235, -0.4058, 0.1207), (0.0, -0.25, 0.0625), (0.0, -0.25, -0.0625), (0.01618, -0.25, -0.06037), (0.03125, -0.25, -0.05413), (0.04419, -0.25, -0.04419), (0.05413, -0.25, -0.03125), (0.06037, -0.25, -0.01618), (0.0625, -0.25, 0.0), (0.06037, -0.25, 0.01618), (0.05413, -0.25, 0.03125), (0.04419, -0.25, 0.04419), (0.03125, -0.25, 0.05413), (0.01618, -0.25, 0.06037), (0.0, -0.2234, 0.09375), (0.0, -0.2234, -0.09375), (0.02426, -0.2234, -0.09056), (0.04688, -0.2234, -0.08119), (0.06629, -0.2234, -0.06629), (0.08119, -0.2234, -0.04688), (0.09056, -0.2234, -0.02426), (0.09375, -0.2234, 0.0), (0.09056, -0.2234, 0.02426), (0.08119, -0.2234, 0.04688), (0.06629, -0.2234, 0.06629), (0.04688, -0.2234, 0.08119), (0.02426, -0.2234, 0.09056), (0.0, -0.2653, 0.02877), (0.0, -0.2653, -0.02877), (0.007445, -0.2653, -0.02779), (0.01438, -0.2653, -0.02491), (0.02034, -0.2653, -0.02034), (0.02491, -0.2653, -0.01438), (0.02779, -0.2653, -0.007446), (0.02877, -0.2653, 0.0), (0.02779, -0.2653, 0.007446), (0.02491, -0.2653, 0.01438), (0.02034, -0.2653, 0.02034), (0.01438, -0.2653, 0.02491), (0.007445, -0.2653, 0.02779), (0.0, -0.4058, 0.1167), (-5.96e-08, -0.25, -0.1167), (0.03021, -0.25, -0.1128), (0.05837, -0.25, -0.1011), (0.08254, -0.2502, -0.08254), (0.1011, -0.2572, -0.05837), (0.1128, -0.2744, -0.03021), (0.1167, -0.3014, 0.0), (0.1128, -0.3347, 0.03021), (0.1011, -0.3685, 0.05837), (0.08254, -0.3951, 0.08254), (0.05837, -0.4058, 0.1011), (0.03021, -0.4058, 0.1128), (0.0, -0.1871, 0.1167), (-5.96e-08, -0.03125, -0.1167), (0.03021, -0.03125, -0.1128), (0.05837, -0.03125, -0.1011), (0.08254, -0.0315, -0.08254), (0.1011, -0.0384, -0.05837), (0.1128, -0.05569, -0.03021), (0.1167, -0.08263, 0.0), (0.1128, -0.1159, 0.03021), (0.1011, -0.1497, 0.05837), (0.08254, -0.1763, 0.08254), (0.05837, -0.1871, 0.1011), (0.03021, -0.1871, 0.1128), (0.0, 0.2891, 0.1175), (-5.96e-08, 0.2891, -0.1175), (0.03041, 0.2891, -0.1135), (0.05875, 0.2891, -0.1018), (0.08309, 0.2891, -0.08309), (0.1018, 0.2891, -0.05875), (0.1135, 0.2891, -0.03041), (0.1175, 0.2891, 0.0), (0.1135, 0.2891, 0.03041), (0.1018, 0.2891, 0.05875), (0.08309, 0.2891, 0.08309), (0.05875, 0.2891, 0.1018), (0.03041, 0.2891, 0.1135), (0.0, 0.2891, 0.03125), (0.0, 0.2891, -0.03125), (0.008088, 0.2891, -0.03019), (0.01562, 0.2891, -0.02706), (0.0221, 0.2891, -0.0221), (0.02706, 0.2891, -0.01562), (0.03019, 0.2891, -0.008088), (0.03125, 0.2891, 0.0), (0.03019, 0.2891, 0.008088), (0.02706, 0.2891, 0.01562), (0.0221, 0.2891, 0.0221), (0.01562, 0.2891, 0.02706), (0.008088, 0.2891, 0.03019), (0.008088, 0.3047, -0.03019), (0.01562, 0.3047, -0.02706), (0.0221, 0.3047, -0.0221), (0.02706, 0.3047, -0.01562), (0.03019, 0.3047, -0.008088), (0.03125, 0.3047, 0.0), (0.03019, 0.3047, 0.008088), (0.02706, 0.3047, 0.01562), (0.0221, 0.3047, 0.0221), (0.01562, 0.3047, 0.02706), (0.008088, 0.3047, 0.03019), (0.0, 0.3125, 0.01562), (0.0, 0.3125, -0.01562), (0.004044, 0.3125, -0.01509), (0.007812, 0.3125, -0.01353), (0.01105, 0.3125, -0.01105), (0.01353, 0.3125, -0.007812), (0.01509, 0.3125, -0.004044), (0.01562, 0.3125, 0.0), (0.01509, 0.3125, 0.004044), (0.01353, 0.3125, 0.007812), (0.01105, 0.3125, 0.01105), (0.007812, 0.3125, 0.01353), (0.004044, 0.3125, 0.01509), (0.1083, 0.2734, 0.0625), (0.08839, 0.2734, 0.08839), (0.03235, 0.2734, -0.1207), (0.0625, 0.2734, -0.1083), (0.0625, 0.2734, 0.1083), (0.08839, 0.2734, -0.08839), (0.03235, 0.2734, 0.1207), (0.0, 0.2734, 0.125), (0.1083, 0.2734, -0.0625), (0.1207, 0.2734, -0.03235), (0.125, 0.2734, 0.0), (0.1207, 0.2734, 0.03235), (-5.96e-08, 0.2734, -0.125), (0.0, 0.3047, -0.03125), (0.0, 0.3047, 0.03125), (0.0625, -0.398, 0.1083), (0.03235, -0.398, 0.1207), (0.0, -0.398, 0.125), (0.08839, -0.2424, -0.08839), (0.1083, -0.2493, -0.0625), (0.1207, -0.2666, -0.03235), (0.125, -0.2936, 0.0), (0.1207, -0.3268, 0.03235), (-5.96e-08, -0.2422, -0.125), (0.1083, -0.3606, 0.0625), (0.03235, -0.2422, -0.1207), (0.08839, -0.3873, 0.08839), (0.0625, -0.2422, -0.1083), (0.1128, -0.3268, 0.03021), (0.1011, -0.3606, 0.05837), (-5.96e-08, -0.2422, -0.1167), (0.03021, -0.2422, -0.1128), (0.08254, -0.3873, 0.08254), (0.05837, -0.2422, -0.1011), (0.05837, -0.398, 0.1011), (0.08254, -0.2424, -0.08254), (0.03021, -0.398, 0.1128), (0.0, -0.398, 0.1167), (0.1011, -0.2493, -0.05837), (0.1128, -0.2666, -0.03021), (0.1167, -0.2936, 0.0), (0.03608, 0.2891, 0.0), (0.03485, 0.2891, -0.009338), (0.03485, 0.2891, 0.009338), (-3.337e-09, 0.2891, -0.03608), (0.03124, 0.2891, 0.01804), (0.009338, 0.2891, -0.03485), (0.02551, 0.2891, 0.02551), (0.01804, 0.2891, -0.03125), (0.01804, 0.2891, 0.03124), (0.02551, 0.2891, -0.02551), (0.009338, 0.2891, 0.03485), (0.0, 0.2891, 0.03608), (0.03124, 0.2891, -0.01804), (0.0, -0.2045, 0.09375), (0.0, -0.2045, -0.09375), (0.02426, -0.2045, -0.09056), (0.04688, -0.2045, -0.08119), (0.06629, -0.2045, -0.06629), (0.08119, -0.2045, -0.04688), (0.09056, -0.2045, -0.02426), (0.09375, -0.2045, 0.0), (0.09056, -0.2045, 0.02426), (0.08119, -0.2045, 0.04688), (0.06629, -0.2045, 0.06629), (0.04688, -0.2045, 0.08119), (0.02426, -0.2045, 0.09056)], [], [(27, 20, 11, 4), (25, 26, 5, 6), (24, 23, 8, 7), (16, 25, 6, 15), (21, 27, 4, 10), (19, 18, 13, 12), (17, 16, 15, 14), (22, 21, 10, 9), (20, 19, 12, 11), (26, 24, 7, 5), (18, 17, 14, 13), (23, 22, 9, 8), (57, 58, 38, 39), (50, 51, 45, 46), (54, 55, 41, 42), (51, 52, 44, 45), (58, 59, 37, 38), (55, 56, 40, 41), (49, 48, 47, 36), (52, 53, 43, 44), (59, 49, 36, 37), (56, 57, 39, 40), (48, 50, 46, 47), (53, 54, 42, 43), (37, 36, 1, 35), (38, 37, 35, 34), (39, 38, 34, 33), (40, 39, 33, 32), (41, 40, 32, 31), (42, 41, 31, 3), (43, 42, 3, 30), (44, 43, 30, 29), (45, 44, 29, 28), (46, 45, 28, 0), (47, 46, 0, 2), (36, 47, 2, 1), (48, 49, 6, 5), (50, 48, 5, 7), (51, 50, 7, 8), (52, 51, 8, 9), (53, 52, 9, 10), (54, 53, 10, 4), (55, 54, 4, 11), (56, 55, 11, 12), (57, 56, 12, 13), (58, 57, 13, 14), (59, 58, 14, 15), (49, 59, 15, 6), (26, 25, 69, 70), (23, 24, 68, 67), (25, 16, 60, 69), (27, 21, 65, 71), (18, 19, 63, 62), (16, 17, 61, 60), (21, 22, 66, 65), (19, 20, 64, 63), (24, 26, 70, 68), (17, 18, 62, 61), (22, 23, 67, 66), (20, 27, 71, 64), (239, 240, 95, 94), (241, 242, 88, 87), (240, 243, 96, 95), (242, 244, 89, 88), (243, 245, 97, 96), (244, 247, 90, 89), (245, 246, 85, 97), (247, 248, 91, 90), (248, 249, 92, 91), (249, 250, 93, 92), (250, 239, 94, 93), (251, 241, 87, 86), (92, 93, 106, 105), (93, 94, 107, 106), (86, 87, 100, 99), (94, 95, 108, 107), (87, 88, 101, 100), (95, 96, 109, 108), (88, 89, 102, 101), (96, 97, 110, 109), (89, 90, 103, 102), (97, 85, 98, 110), (90, 91, 104, 103), (91, 92, 105, 104), (254, 255, 123, 122), (257, 258, 116, 115), (255, 256, 111, 123), (258, 259, 117, 116), (259, 260, 118, 117), (260, 261, 119, 118), (261, 263, 120, 119), (262, 264, 113, 112), (263, 265, 121, 120), (264, 266, 114, 113), (265, 254, 122, 121), (266, 257, 115, 114), (135, 148, 149, 136), (128, 141, 142, 129), (136, 149, 137, 124), (129, 142, 143, 130), (130, 143, 144, 131), (131, 144, 145, 132), (132, 145, 146, 133), (125, 138, 139, 126), (133, 146, 147, 134), (126, 139, 140, 127), (134, 147, 148, 135), (127, 140, 141, 128), (136, 162, 161, 135), (129, 155, 154, 128), (124, 150, 162, 136), (130, 156, 155, 129), (131, 157, 156, 130), (132, 158, 157, 131), (133, 159, 158, 132), (126, 152, 151, 125), (134, 160, 159, 133), (127, 153, 152, 126), (135, 161, 160, 134), (128, 154, 153, 127), (119, 120, 172, 171), (112, 113, 165, 164), (120, 121, 173, 172), (113, 114, 166, 165), (121, 122, 174, 173), (114, 115, 167, 166), (122, 123, 175, 174), (115, 116, 168, 167), (123, 111, 163, 175), (116, 117, 169, 168), (117, 118, 170, 169), (118, 119, 171, 170), (267, 268, 185, 184), (269, 270, 178, 177), (268, 271, 186, 185), (270, 272, 179, 178), (271, 273, 187, 186), (272, 274, 180, 179), (273, 275, 188, 187), (274, 277, 181, 180), (275, 276, 176, 188), (277, 278, 182, 181), (278, 279, 183, 182), (279, 267, 184, 183), (80, 79, 196, 197), (81, 80, 197, 198), (74, 73, 190, 191), (82, 81, 198, 199), (75, 74, 191, 192), (83, 82, 199, 200), (76, 75, 192, 193), (84, 83, 200, 201), (77, 76, 193, 194), (72, 84, 201, 189), (78, 77, 194, 195), (79, 78, 195, 196), (280, 281, 208, 209), (282, 280, 209, 210), (284, 282, 210, 211), (285, 283, 203, 204), (286, 284, 211, 212), (287, 285, 204, 205), (288, 286, 212, 213), (289, 287, 205, 206), (290, 288, 213, 214), (292, 289, 206, 207), (291, 290, 214, 202), (281, 292, 207, 208), (205, 204, 215, 216), (213, 212, 223, 224), (206, 205, 216, 217), (214, 213, 224, 225), (207, 206, 217, 218), (208, 207, 218, 219), (209, 208, 219, 220), (210, 209, 220, 221), (211, 210, 221, 222), (212, 211, 222, 223), (220, 219, 232, 233), (221, 220, 233, 234), (222, 221, 234, 235), (223, 222, 235, 236), (216, 215, 228, 229), (224, 223, 236, 237), (217, 216, 229, 230), (225, 224, 237, 238), (218, 217, 230, 231), (219, 218, 231, 232), (73, 74, 241, 251), (80, 81, 239, 250), (79, 80, 250, 249), (78, 79, 249, 248), (77, 78, 248, 247), (84, 72, 246, 245), (76, 77, 247, 244), (83, 84, 245, 243), (75, 76, 244, 242), (82, 83, 243, 240), (74, 75, 242, 241), (81, 82, 240, 239), (253, 202, 214, 225), (226, 253, 225, 238), (203, 252, 215, 204), (227, 228, 215, 252), (228, 227, 226, 238, 237, 236, 235, 234, 233, 232, 231, 230, 229), (101, 102, 257, 266), (108, 109, 254, 265), (100, 101, 266, 264), (107, 108, 265, 263), (99, 100, 264, 262), (106, 107, 263, 261), (105, 106, 261, 260), (104, 105, 260, 259), (103, 104, 259, 258), (110, 98, 256, 255), (102, 103, 258, 257), (109, 110, 255, 254), (170, 171, 267, 279), (169, 170, 279, 278), (168, 169, 278, 277), (175, 163, 276, 275), (167, 168, 277, 274), (174, 175, 275, 273), (166, 167, 274, 272), (173, 174, 273, 271), (165, 166, 272, 270), (172, 173, 271, 268), (164, 165, 270, 269), (171, 172, 268, 267), (195, 194, 292, 281), (189, 201, 290, 291), (194, 193, 289, 292), (201, 200, 288, 290), (193, 192, 287, 289), (200, 199, 286, 288), (192, 191, 285, 287), (199, 198, 284, 286), (191, 190, 283, 285), (198, 197, 282, 284), (197, 196, 280, 282), (196, 195, 281, 280), (143, 142, 298, 299), (137, 149, 305, 293), (140, 139, 295, 296), (147, 146, 302, 303), (144, 143, 299, 300), (141, 140, 296, 297), (148, 147, 303, 304), (145, 144, 300, 301), (142, 141, 297, 298), (149, 148, 304, 305), (139, 138, 294, 295), (146, 145, 301, 302)])
me_cube_005.polygons.foreach_set('use_smooth', [True] * 253)
me_cube_005.materials.append(mat_metal)
me_cube_005.use_remesh_preserve_volume = False
me_cube_005.use_remesh_preserve_attributes = False
me_cube_005.use_mirror_vertex_groups = False
me_cube_005.update()
me_cube_008 = bpy.data.meshes.new('Cube.008')
me_cube_008.from_pydata([(0.0, -0.2215, 0.1215), (0.0, -0.2215, -0.1215), (0.03145, -0.2215, -0.1174), (0.06077, -0.2215, -0.1052), (0.08594, -0.2215, -0.08594), (0.1052, -0.2215, -0.06077), (0.1174, -0.2215, -0.03145), (0.1215, -0.2215, 0.0), (0.1174, -0.2215, 0.03145), (0.1052, -0.2215, 0.06077), (0.08594, -0.2215, 0.08594), (0.06077, -0.2215, 0.1052), (0.03145, -0.2215, 0.1174)], [], [(2, 3, 4, 5, 6, 7, 8, 9, 10, 11, 12, 0, 1)])
me_cube_008.materials.append(mat_red)
me_cube_008.use_remesh_preserve_volume = False
me_cube_008.use_remesh_preserve_attributes = False
me_cube_008.use_mirror_vertex_groups = False
me_cube_008.update()
me_cube_003 = bpy.data.meshes.new('Cube.003')
me_cube_003.from_pydata([(-1.132e-06, 0.0, -5.96e-07), (-2.444e-06, -1.192e-06, 1.0), (1.0, -1.132e-06, -5.066e-07), (1.0, -2.325e-06, 1.0), (1.0, 1.0, 1.0), (1.0, 1.0, 6.855e-07), (-1.311e-06, 1.0, 1.0), (0.0, 1.0, 5.96e-07)], [], [(1, 0, 2, 3), (1, 6, 7, 0), (3, 4, 6, 1), (2, 5, 4, 3), (0, 7, 5, 2), (6, 4, 5, 7)])
me_cube_003.materials.append(mat_metal)
me_cube_003.use_remesh_preserve_volume = False
me_cube_003.use_remesh_preserve_attributes = False
me_cube_003.use_mirror_vertex_groups = False
me_cube_003.update()
me_cube_002 = bpy.data.meshes.new('Cube.002')
me_cube_002.from_pydata([(0.0, 2.0, 0.0), (0.0, 1.0, 0.0), (9.537e-07, 2.0, 1.0), (-1.311e-06, 1.0, 1.0), (1.0, 2.0, 8.941e-08), (1.0, 1.0, 8.941e-08), (1.0, 2.0, 1.0), (1.0, 1.0, 1.0), (-1.132e-06, 0.0, -5.96e-07), (-2.444e-06, -1.192e-06, 1.0), (1.0, -1.132e-06, -5.066e-07), (1.0, -2.325e-06, 1.0), (9.537e-07, 2.0, 2.0), (-1.311e-06, 1.0, 2.0), (1.0, 2.0, 2.0), (1.0, 1.0, 2.0)], [], [(3, 7, 15, 13), (1, 3, 2, 0), (4, 6, 7, 5), (1, 5, 10, 8), (0, 2, 6, 4), (1, 0, 4, 5), (9, 8, 10, 11), (7, 3, 9, 11), (5, 7, 11, 10), (3, 1, 8, 9), (12, 13, 15, 14), (2, 3, 13, 12), (6, 2, 12, 14), (7, 6, 14, 15)])
me_cube_002.materials.append(mat_metal)
me_cube_002.use_remesh_preserve_volume = False
me_cube_002.use_remesh_preserve_attributes = False
me_cube_002.use_mirror_vertex_groups = False
me_cube_002.update()
me_cube_001 = bpy.data.meshes.new('Cube.001')
me_cube_001.from_pydata([(1.0, 2.0, 0.0), (1.0, 1.0, 0.0), (-2.384e-07, 1.0, 0.0), (7.153e-07, 2.0, 0.0), (1.0, 2.0, 1.0), (1.0, 1.0, 1.0), (-7.153e-07, 1.0, 1.0), (1.192e-07, 2.0, 1.0), (2.0, 2.0, 8.941e-08), (2.0, 1.0, 8.941e-08), (2.0, 2.0, 1.0), (2.0, 1.0, 1.0), (1.0, 0.0, -5.96e-07), (1.0, -1.192e-06, 1.0), (2.0, -1.132e-06, -5.066e-07), (2.0, -2.325e-06, 1.0), (1.0, 2.0, 2.0), (1.0, 1.0, 2.0), (2.0, 2.0, 2.0), (2.0, 1.0, 2.0)], [], [(0, 1, 2, 3), (4, 7, 6, 5), (5, 11, 19, 17), (1, 5, 6, 2), (2, 6, 7, 3), (4, 0, 3, 7), (8, 10, 11, 9), (1, 9, 14, 12), (0, 4, 10, 8), (1, 0, 8, 9), (13, 12, 14, 15), (11, 5, 13, 15), (9, 11, 15, 14), (5, 1, 12, 13), (16, 17, 19, 18), (4, 5, 17, 16), (10, 4, 16, 18), (11, 10, 18, 19)])
me_cube_001.materials.append(mat_metal)
me_cube_001.use_remesh_preserve_volume = False
me_cube_001.use_remesh_preserve_attributes = False
me_cube_001.use_mirror_vertex_groups = False
me_cube_001.update()
me_cube = bpy.data.meshes.new('Cube')
me_cube.from_pydata([(1.0, 2.0, 0.0), (1.0, -2.0, 0.0), (-1.0, -2.0, 0.0), (-1.0, 2.0, 0.0), (1.0, 2.0, 2.0), (1.0, -2.0, 2.0), (-1.0, -2.0, 2.0), (-1.0, 2.0, 2.0)], [], [(0, 1, 2, 3), (4, 7, 6, 5), (0, 4, 5, 1), (1, 5, 6, 2), (2, 6, 7, 3), (4, 0, 3, 7)])
me_cube.materials.append(mat_metal)
me_cube.use_remesh_preserve_volume = False
me_cube.use_remesh_preserve_attributes = False
me_cube.use_mirror_vertex_groups = False
me_cube.update()

# ---- objects
ob_plane = bpy.data.objects.new('Plane', me_plane)
ob_empty = bpy.data.objects.new('Empty', None)
ob_target = bpy.data.objects.new('Target', None)
ob_sphere = bpy.data.objects.new('Sphere', me_sphere)
ob_cube_024 = bpy.data.objects.new('Cube.024', me_cube_004)
ob_cube_064 = bpy.data.objects.new('Cube.064', me_cube_006)
ob_cube_065 = bpy.data.objects.new('Cube.065', me_cube_005)
ob_cube_066 = bpy.data.objects.new('Cube.066', me_cube_008)
ob_cube_058 = bpy.data.objects.new('Cube.058', me_cube_006)
ob_cube_059 = bpy.data.objects.new('Cube.059', me_cube_005)
ob_cube_060 = bpy.data.objects.new('Cube.060', me_cube_008)
ob_cube_028 = bpy.data.objects.new('Cube.028', me_cube_006)
ob_cube_029 = bpy.data.objects.new('Cube.029', me_cube_005)
ob_cube_030 = bpy.data.objects.new('Cube.030', me_cube_008)
ob_cube_025 = bpy.data.objects.new('Cube.025', me_cube_006)
ob_cube_026 = bpy.data.objects.new('Cube.026', me_cube_005)
ob_cube_027 = bpy.data.objects.new('Cube.027', me_cube_008)
ob_cube_020 = bpy.data.objects.new('Cube.020', me_cube_004)
ob_cube_067 = bpy.data.objects.new('Cube.067', me_cube_006)
ob_cube_068 = bpy.data.objects.new('Cube.068', me_cube_005)
ob_cube_069 = bpy.data.objects.new('Cube.069', me_cube_008)
ob_cube_055 = bpy.data.objects.new('Cube.055', me_cube_006)
ob_cube_056 = bpy.data.objects.new('Cube.056', me_cube_005)
ob_cube_057 = bpy.data.objects.new('Cube.057', me_cube_008)
ob_cube_031 = bpy.data.objects.new('Cube.031', me_cube_006)
ob_cube_032 = bpy.data.objects.new('Cube.032', me_cube_005)
ob_cube_033 = bpy.data.objects.new('Cube.033', me_cube_008)
ob_cube_021 = bpy.data.objects.new('Cube.021', me_cube_006)
ob_cube_022 = bpy.data.objects.new('Cube.022', me_cube_005)
ob_cube_023 = bpy.data.objects.new('Cube.023', me_cube_008)
ob_cube_016 = bpy.data.objects.new('Cube.016', me_cube_004)
ob_cube_070 = bpy.data.objects.new('Cube.070', me_cube_006)
ob_cube_071 = bpy.data.objects.new('Cube.071', me_cube_005)
ob_cube_072 = bpy.data.objects.new('Cube.072', me_cube_008)
ob_cube_052 = bpy.data.objects.new('Cube.052', me_cube_006)
ob_cube_053 = bpy.data.objects.new('Cube.053', me_cube_005)
ob_cube_054 = bpy.data.objects.new('Cube.054', me_cube_008)
ob_cube_034 = bpy.data.objects.new('Cube.034', me_cube_006)
ob_cube_035 = bpy.data.objects.new('Cube.035', me_cube_005)
ob_cube_036 = bpy.data.objects.new('Cube.036', me_cube_008)
ob_cube_017 = bpy.data.objects.new('Cube.017', me_cube_006)
ob_cube_018 = bpy.data.objects.new('Cube.018', me_cube_005)
ob_cube_019 = bpy.data.objects.new('Cube.019', me_cube_008)
ob_cube_012 = bpy.data.objects.new('Cube.012', me_cube_004)
ob_cube_073 = bpy.data.objects.new('Cube.073', me_cube_006)
ob_cube_074 = bpy.data.objects.new('Cube.074', me_cube_005)
ob_cube_075 = bpy.data.objects.new('Cube.075', me_cube_008)
ob_cube_049 = bpy.data.objects.new('Cube.049', me_cube_006)
ob_cube_050 = bpy.data.objects.new('Cube.050', me_cube_005)
ob_cube_051 = bpy.data.objects.new('Cube.051', me_cube_008)
ob_cube_037 = bpy.data.objects.new('Cube.037', me_cube_006)
ob_cube_038 = bpy.data.objects.new('Cube.038', me_cube_005)
ob_cube_039 = bpy.data.objects.new('Cube.039', me_cube_008)
ob_cube_013 = bpy.data.objects.new('Cube.013', me_cube_006)
ob_cube_014 = bpy.data.objects.new('Cube.014', me_cube_005)
ob_cube_015 = bpy.data.objects.new('Cube.015', me_cube_008)
ob_cube_008 = bpy.data.objects.new('Cube.008', me_cube_004)
ob_cube_076 = bpy.data.objects.new('Cube.076', me_cube_006)
ob_cube_077 = bpy.data.objects.new('Cube.077', me_cube_005)
ob_cube_078 = bpy.data.objects.new('Cube.078', me_cube_008)
ob_cube_046 = bpy.data.objects.new('Cube.046', me_cube_006)
ob_cube_047 = bpy.data.objects.new('Cube.047', me_cube_005)
ob_cube_048 = bpy.data.objects.new('Cube.048', me_cube_008)
ob_cube_040 = bpy.data.objects.new('Cube.040', me_cube_006)
ob_cube_041 = bpy.data.objects.new('Cube.041', me_cube_005)
ob_cube_042 = bpy.data.objects.new('Cube.042', me_cube_008)
ob_cube_009 = bpy.data.objects.new('Cube.009', me_cube_006)
ob_cube_010 = bpy.data.objects.new('Cube.010', me_cube_005)
ob_cube_011 = bpy.data.objects.new('Cube.011', me_cube_008)
ob_cube_004 = bpy.data.objects.new('Cube.004', me_cube_004)
ob_cube_079 = bpy.data.objects.new('Cube.079', me_cube_006)
ob_cube_080 = bpy.data.objects.new('Cube.080', me_cube_005)
ob_cube_081 = bpy.data.objects.new('Cube.081', me_cube_008)
ob_cube_061 = bpy.data.objects.new('Cube.061', me_cube_006)
ob_cube_062 = bpy.data.objects.new('Cube.062', me_cube_005)
ob_cube_063 = bpy.data.objects.new('Cube.063', me_cube_008)
ob_cube_043 = bpy.data.objects.new('Cube.043', me_cube_006)
ob_cube_044 = bpy.data.objects.new('Cube.044', me_cube_005)
ob_cube_045 = bpy.data.objects.new('Cube.045', me_cube_008)
ob_cube_006 = bpy.data.objects.new('Cube.006', me_cube_006)
ob_cube_005 = bpy.data.objects.new('Cube.005', me_cube_005)
ob_cube_007 = bpy.data.objects.new('Cube.007', me_cube_008)
ob_cube_003 = bpy.data.objects.new('Cube.003', me_cube_003)
ob_cube_002 = bpy.data.objects.new('Cube.002', me_cube_002)
ob_cube_001 = bpy.data.objects.new('Cube.001', me_cube_001)
ob_cube = bpy.data.objects.new('Cube', me_cube)
ob_camera = bpy.data.objects.new('Camera', cam_camera)

# ---- transforms, parenting, visibility, modifiers, constraints
ob_plane.location = (12.42, 2.029, 2.552)
ob_plane.rotation_euler = (1.581, 0.2282, 0.2848)
ob_plane.scale = (12.12, 12.12, 12.12)
ob_plane.lineart.crease_threshold = 0.0
ob_empty.location = (12.6, -3.776, 2.306)
ob_empty.rotation_euler = (0.6714, 6.283, 0.4439)
ob_empty.scale = (0.5858, 0.5858, 0.5858)
ob_empty.empty_display_type = 'CIRCLE'
ob_empty.empty_display_size = 0.5
ob_empty.empty_image_offset = (0.0, 0.0)
ob_empty.lineart.crease_threshold = 0.0
ob_target.parent = ob_empty
ob_target.location = (-1.204, -0.1725, -0.01531)
ob_target.empty_display_size = 0.5
ob_target.empty_image_offset = (0.0, 0.0)
ob_target.lineart.crease_threshold = 0.0
ob_sphere.parent = ob_target
ob_sphere.location = (0.0, 0.0, 0.0)
ob_sphere.scale = (0.4, 0.4, 0.4)
ob_sphere.lineart.crease_threshold = 0.0
ob_cube_024.location = (15.0, -2.0, 0.0)
ob_cube_024.lock_rotations_4d = False
ob_cube_024.empty_display_type = 'ARROWS'
ob_cube_024.lineart.crease_threshold = 0.0
_m = ob_cube_024.modifiers.new('Mirror', 'MIRROR')
ob_cube_064.parent = ob_cube_024
ob_cube_064.matrix_parent_inverse = Matrix(((1.0, 0.0, 0.0, -10.0), (0.0, 1.0, 0.0, 2.0), (0.0, 0.0, 1.0, -0.0), (0.0, 0.0, 0.0, 1.0)))
ob_cube_064.location = (10.0, -1.5, 3.275)
ob_cube_064.lock_rotations_4d = False
ob_cube_064.empty_display_type = 'ARROWS'
ob_cube_064.lineart.crease_threshold = 0.0
_m = ob_cube_064.modifiers.new('Mirror', 'MIRROR')
_c = ob_cube_064.constraints.new('LOCKED_TRACK'); _c.name = 'Locked Track'
_c.target = ob_target
_c.track_axis = 'TRACK_NEGATIVE_Y'
ob_cube_065.parent = ob_cube_064
ob_cube_065.matrix_parent_inverse = Matrix(((1.0, 0.0, 0.0, -10.0), (0.0, 1.0, 0.0, 1.5), (0.0, 0.0, 1.0, -1.375), (0.0, 0.0, 0.0, 1.0)))
ob_cube_065.location = (10.0, -1.5, 1.375)
ob_cube_065.lock_rotations_4d = False
ob_cube_065.empty_display_type = 'ARROWS'
ob_cube_065.lineart.crease_threshold = 0.0
_m = ob_cube_065.modifiers.new('Mirror', 'MIRROR')
_c = ob_cube_065.constraints.new('LOCKED_TRACK'); _c.name = 'Locked Track'
_c.target = ob_target
_c.track_axis = 'TRACK_NEGATIVE_Y'
_c.lock_axis = 'LOCK_X'
ob_cube_066.parent = ob_cube_065
ob_cube_066.location = (0.0, 0.0, 0.0)
ob_cube_066.lock_rotations_4d = False
ob_cube_066.empty_display_type = 'ARROWS'
ob_cube_066.lineart.crease_threshold = 0.0
_m = ob_cube_066.modifiers.new('Mirror', 'MIRROR')
ob_cube_058.parent = ob_cube_024
ob_cube_058.matrix_parent_inverse = Matrix(((1.0, 0.0, 0.0, -10.0), (0.0, 1.0, 0.0, 2.0), (0.0, 0.0, 1.0, -0.0), (0.0, 0.0, 0.0, 1.0)))
ob_cube_058.location = (10.0, -1.5, 2.625)
ob_cube_058.lock_rotations_4d = False
ob_cube_058.empty_display_type = 'ARROWS'
ob_cube_058.lineart.crease_threshold = 0.0
_m = ob_cube_058.modifiers.new('Mirror', 'MIRROR')
_c = ob_cube_058.constraints.new('LOCKED_TRACK'); _c.name = 'Locked Track'
_c.target = ob_target
_c.track_axis = 'TRACK_NEGATIVE_Y'
ob_cube_059.parent = ob_cube_058
ob_cube_059.matrix_parent_inverse = Matrix(((1.0, 0.0, 0.0, -10.0), (0.0, 1.0, 0.0, 1.5), (0.0, 0.0, 1.0, -1.375), (0.0, 0.0, 0.0, 1.0)))
ob_cube_059.location = (10.0, -1.5, 1.375)
ob_cube_059.lock_rotations_4d = False
ob_cube_059.empty_display_type = 'ARROWS'
ob_cube_059.lineart.crease_threshold = 0.0
_m = ob_cube_059.modifiers.new('Mirror', 'MIRROR')
_c = ob_cube_059.constraints.new('LOCKED_TRACK'); _c.name = 'Locked Track'
_c.target = ob_target
_c.track_axis = 'TRACK_NEGATIVE_Y'
_c.lock_axis = 'LOCK_X'
ob_cube_060.parent = ob_cube_059
ob_cube_060.location = (0.0, 0.0, 0.0)
ob_cube_060.lock_rotations_4d = False
ob_cube_060.empty_display_type = 'ARROWS'
ob_cube_060.lineart.crease_threshold = 0.0
_m = ob_cube_060.modifiers.new('Mirror', 'MIRROR')
ob_cube_028.parent = ob_cube_024
ob_cube_028.matrix_parent_inverse = Matrix(((1.0, 0.0, 0.0, -10.0), (0.0, 1.0, 0.0, 2.0), (0.0, 0.0, 1.0, -0.0), (0.0, 0.0, 0.0, 1.0)))
ob_cube_028.location = (10.0, -1.5, 2.0)
ob_cube_028.lock_rotations_4d = False
ob_cube_028.empty_display_type = 'ARROWS'
ob_cube_028.lineart.crease_threshold = 0.0
_m = ob_cube_028.modifiers.new('Mirror', 'MIRROR')
_c = ob_cube_028.constraints.new('LOCKED_TRACK'); _c.name = 'Locked Track'
_c.target = ob_target
_c.track_axis = 'TRACK_NEGATIVE_Y'
ob_cube_029.parent = ob_cube_028
ob_cube_029.matrix_parent_inverse = Matrix(((1.0, 0.0, 0.0, -10.0), (0.0, 1.0, 0.0, 1.5), (0.0, 0.0, 1.0, -1.375), (0.0, 0.0, 0.0, 1.0)))
ob_cube_029.location = (10.0, -1.5, 1.375)
ob_cube_029.lock_rotations_4d = False
ob_cube_029.empty_display_type = 'ARROWS'
ob_cube_029.lineart.crease_threshold = 0.0
_m = ob_cube_029.modifiers.new('Mirror', 'MIRROR')
_c = ob_cube_029.constraints.new('LOCKED_TRACK'); _c.name = 'Locked Track'
_c.target = ob_target
_c.track_axis = 'TRACK_NEGATIVE_Y'
_c.lock_axis = 'LOCK_X'
ob_cube_030.parent = ob_cube_029
ob_cube_030.location = (0.0, 0.0, 0.0)
ob_cube_030.lock_rotations_4d = False
ob_cube_030.empty_display_type = 'ARROWS'
ob_cube_030.lineart.crease_threshold = 0.0
_m = ob_cube_030.modifiers.new('Mirror', 'MIRROR')
ob_cube_025.parent = ob_cube_024
ob_cube_025.matrix_parent_inverse = Matrix(((1.0, 0.0, 0.0, -10.0), (0.0, 1.0, 0.0, 2.0), (0.0, 0.0, 1.0, -0.0), (0.0, 0.0, 0.0, 1.0)))
ob_cube_025.location = (10.0, -1.5, 1.375)
ob_cube_025.lock_rotations_4d = False
ob_cube_025.empty_display_type = 'ARROWS'
ob_cube_025.lineart.crease_threshold = 0.0
_m = ob_cube_025.modifiers.new('Mirror', 'MIRROR')
_c = ob_cube_025.constraints.new('LOCKED_TRACK'); _c.name = 'Locked Track'
_c.target = ob_target
_c.track_axis = 'TRACK_NEGATIVE_Y'
ob_cube_026.parent = ob_cube_025
ob_cube_026.matrix_parent_inverse = Matrix(((1.0, 0.0, 0.0, -10.0), (0.0, 1.0, 0.0, 1.5), (0.0, 0.0, 1.0, -1.375), (0.0, 0.0, 0.0, 1.0)))
ob_cube_026.location = (10.0, -1.5, 1.375)
ob_cube_026.lock_rotations_4d = False
ob_cube_026.empty_display_type = 'ARROWS'
ob_cube_026.lineart.crease_threshold = 0.0
_m = ob_cube_026.modifiers.new('Mirror', 'MIRROR')
_c = ob_cube_026.constraints.new('LOCKED_TRACK'); _c.name = 'Locked Track'
_c.target = ob_target
_c.track_axis = 'TRACK_NEGATIVE_Y'
_c.lock_axis = 'LOCK_X'
ob_cube_027.parent = ob_cube_026
ob_cube_027.location = (0.0, 0.0, 0.0)
ob_cube_027.lock_rotations_4d = False
ob_cube_027.empty_display_type = 'ARROWS'
ob_cube_027.lineart.crease_threshold = 0.0
_m = ob_cube_027.modifiers.new('Mirror', 'MIRROR')
ob_cube_020.location = (14.0, -2.0, 0.0)
ob_cube_020.lock_rotations_4d = False
ob_cube_020.empty_display_type = 'ARROWS'
ob_cube_020.lineart.crease_threshold = 0.0
_m = ob_cube_020.modifiers.new('Mirror', 'MIRROR')
ob_cube_067.parent = ob_cube_020
ob_cube_067.matrix_parent_inverse = Matrix(((1.0, 0.0, 0.0, -10.0), (0.0, 1.0, 0.0, 2.0), (0.0, 0.0, 1.0, -0.0), (0.0, 0.0, 0.0, 1.0)))
ob_cube_067.location = (10.0, -1.5, 3.275)
ob_cube_067.lock_rotations_4d = False
ob_cube_067.empty_display_type = 'ARROWS'
ob_cube_067.lineart.crease_threshold = 0.0
_m = ob_cube_067.modifiers.new('Mirror', 'MIRROR')
_c = ob_cube_067.constraints.new('LOCKED_TRACK'); _c.name = 'Locked Track'
_c.target = ob_target
_c.track_axis = 'TRACK_NEGATIVE_Y'
ob_cube_068.parent = ob_cube_067
ob_cube_068.matrix_parent_inverse = Matrix(((1.0, 0.0, 0.0, -10.0), (0.0, 1.0, 0.0, 1.5), (0.0, 0.0, 1.0, -1.375), (0.0, 0.0, 0.0, 1.0)))
ob_cube_068.location = (10.0, -1.5, 1.375)
ob_cube_068.lock_rotations_4d = False
ob_cube_068.empty_display_type = 'ARROWS'
ob_cube_068.lineart.crease_threshold = 0.0
_m = ob_cube_068.modifiers.new('Mirror', 'MIRROR')
_c = ob_cube_068.constraints.new('LOCKED_TRACK'); _c.name = 'Locked Track'
_c.target = ob_target
_c.track_axis = 'TRACK_NEGATIVE_Y'
_c.lock_axis = 'LOCK_X'
ob_cube_069.parent = ob_cube_068
ob_cube_069.location = (0.0, 0.0, 0.0)
ob_cube_069.lock_rotations_4d = False
ob_cube_069.empty_display_type = 'ARROWS'
ob_cube_069.lineart.crease_threshold = 0.0
_m = ob_cube_069.modifiers.new('Mirror', 'MIRROR')
ob_cube_055.parent = ob_cube_020
ob_cube_055.matrix_parent_inverse = Matrix(((1.0, 0.0, 0.0, -10.0), (0.0, 1.0, 0.0, 2.0), (0.0, 0.0, 1.0, -0.0), (0.0, 0.0, 0.0, 1.0)))
ob_cube_055.location = (10.0, -1.5, 2.625)
ob_cube_055.lock_rotations_4d = False
ob_cube_055.empty_display_type = 'ARROWS'
ob_cube_055.lineart.crease_threshold = 0.0
_m = ob_cube_055.modifiers.new('Mirror', 'MIRROR')
_c = ob_cube_055.constraints.new('LOCKED_TRACK'); _c.name = 'Locked Track'
_c.target = ob_target
_c.track_axis = 'TRACK_NEGATIVE_Y'
ob_cube_056.parent = ob_cube_055
ob_cube_056.matrix_parent_inverse = Matrix(((1.0, 0.0, 0.0, -10.0), (0.0, 1.0, 0.0, 1.5), (0.0, 0.0, 1.0, -1.375), (0.0, 0.0, 0.0, 1.0)))
ob_cube_056.location = (10.0, -1.5, 1.375)
ob_cube_056.lock_rotations_4d = False
ob_cube_056.empty_display_type = 'ARROWS'
ob_cube_056.lineart.crease_threshold = 0.0
_m = ob_cube_056.modifiers.new('Mirror', 'MIRROR')
_c = ob_cube_056.constraints.new('LOCKED_TRACK'); _c.name = 'Locked Track'
_c.target = ob_target
_c.track_axis = 'TRACK_NEGATIVE_Y'
_c.lock_axis = 'LOCK_X'
ob_cube_057.parent = ob_cube_056
ob_cube_057.location = (0.0, 0.0, 0.0)
ob_cube_057.lock_rotations_4d = False
ob_cube_057.empty_display_type = 'ARROWS'
ob_cube_057.lineart.crease_threshold = 0.0
_m = ob_cube_057.modifiers.new('Mirror', 'MIRROR')
ob_cube_031.parent = ob_cube_020
ob_cube_031.matrix_parent_inverse = Matrix(((1.0, 0.0, 0.0, -10.0), (0.0, 1.0, 0.0, 2.0), (0.0, 0.0, 1.0, -0.0), (0.0, 0.0, 0.0, 1.0)))
ob_cube_031.location = (10.0, -1.5, 2.0)
ob_cube_031.lock_rotations_4d = False
ob_cube_031.empty_display_type = 'ARROWS'
ob_cube_031.lineart.crease_threshold = 0.0
_m = ob_cube_031.modifiers.new('Mirror', 'MIRROR')
_c = ob_cube_031.constraints.new('LOCKED_TRACK'); _c.name = 'Locked Track'
_c.target = ob_target
_c.track_axis = 'TRACK_NEGATIVE_Y'
ob_cube_032.parent = ob_cube_031
ob_cube_032.matrix_parent_inverse = Matrix(((1.0, 0.0, 0.0, -10.0), (0.0, 1.0, 0.0, 1.5), (0.0, 0.0, 1.0, -1.375), (0.0, 0.0, 0.0, 1.0)))
ob_cube_032.location = (10.0, -1.5, 1.375)
ob_cube_032.lock_rotations_4d = False
ob_cube_032.empty_display_type = 'ARROWS'
ob_cube_032.lineart.crease_threshold = 0.0
_m = ob_cube_032.modifiers.new('Mirror', 'MIRROR')
_c = ob_cube_032.constraints.new('LOCKED_TRACK'); _c.name = 'Locked Track'
_c.target = ob_target
_c.track_axis = 'TRACK_NEGATIVE_Y'
_c.lock_axis = 'LOCK_X'
ob_cube_033.parent = ob_cube_032
ob_cube_033.location = (0.0, 0.0, 0.0)
ob_cube_033.lock_rotations_4d = False
ob_cube_033.empty_display_type = 'ARROWS'
ob_cube_033.lineart.crease_threshold = 0.0
_m = ob_cube_033.modifiers.new('Mirror', 'MIRROR')
ob_cube_021.parent = ob_cube_020
ob_cube_021.matrix_parent_inverse = Matrix(((1.0, 0.0, 0.0, -10.0), (0.0, 1.0, 0.0, 2.0), (0.0, 0.0, 1.0, -0.0), (0.0, 0.0, 0.0, 1.0)))
ob_cube_021.location = (10.0, -1.5, 1.375)
ob_cube_021.lock_rotations_4d = False
ob_cube_021.empty_display_type = 'ARROWS'
ob_cube_021.lineart.crease_threshold = 0.0
_m = ob_cube_021.modifiers.new('Mirror', 'MIRROR')
_c = ob_cube_021.constraints.new('LOCKED_TRACK'); _c.name = 'Locked Track'
_c.target = ob_target
_c.track_axis = 'TRACK_NEGATIVE_Y'
ob_cube_022.parent = ob_cube_021
ob_cube_022.matrix_parent_inverse = Matrix(((1.0, 0.0, 0.0, -10.0), (0.0, 1.0, 0.0, 1.5), (0.0, 0.0, 1.0, -1.375), (0.0, 0.0, 0.0, 1.0)))
ob_cube_022.location = (10.0, -1.5, 1.375)
ob_cube_022.lock_rotations_4d = False
ob_cube_022.empty_display_type = 'ARROWS'
ob_cube_022.lineart.crease_threshold = 0.0
_m = ob_cube_022.modifiers.new('Mirror', 'MIRROR')
_c = ob_cube_022.constraints.new('LOCKED_TRACK'); _c.name = 'Locked Track'
_c.target = ob_target
_c.track_axis = 'TRACK_NEGATIVE_Y'
_c.lock_axis = 'LOCK_X'
ob_cube_023.parent = ob_cube_022
ob_cube_023.location = (0.0, 0.0, 0.0)
ob_cube_023.lock_rotations_4d = False
ob_cube_023.empty_display_type = 'ARROWS'
ob_cube_023.lineart.crease_threshold = 0.0
_m = ob_cube_023.modifiers.new('Mirror', 'MIRROR')
ob_cube_016.location = (13.0, -2.0, 0.0)
ob_cube_016.lock_rotations_4d = False
ob_cube_016.empty_display_type = 'ARROWS'
ob_cube_016.lineart.crease_threshold = 0.0
_m = ob_cube_016.modifiers.new('Mirror', 'MIRROR')
ob_cube_070.parent = ob_cube_016
ob_cube_070.matrix_parent_inverse = Matrix(((1.0, 0.0, 0.0, -10.0), (0.0, 1.0, 0.0, 2.0), (0.0, 0.0, 1.0, -0.0), (0.0, 0.0, 0.0, 1.0)))
ob_cube_070.location = (10.0, -1.5, 3.275)
ob_cube_070.lock_rotations_4d = False
ob_cube_070.empty_display_type = 'ARROWS'
ob_cube_070.lineart.crease_threshold = 0.0
_m = ob_cube_070.modifiers.new('Mirror', 'MIRROR')
_c = ob_cube_070.constraints.new('LOCKED_TRACK'); _c.name = 'Locked Track'
_c.target = ob_target
_c.track_axis = 'TRACK_NEGATIVE_Y'
ob_cube_071.parent = ob_cube_070
ob_cube_071.matrix_parent_inverse = Matrix(((1.0, 0.0, 0.0, -10.0), (0.0, 1.0, 0.0, 1.5), (0.0, 0.0, 1.0, -1.375), (0.0, 0.0, 0.0, 1.0)))
ob_cube_071.location = (10.0, -1.5, 1.375)
ob_cube_071.lock_rotations_4d = False
ob_cube_071.empty_display_type = 'ARROWS'
ob_cube_071.lineart.crease_threshold = 0.0
_m = ob_cube_071.modifiers.new('Mirror', 'MIRROR')
_c = ob_cube_071.constraints.new('LOCKED_TRACK'); _c.name = 'Locked Track'
_c.target = ob_target
_c.track_axis = 'TRACK_NEGATIVE_Y'
_c.lock_axis = 'LOCK_X'
ob_cube_072.parent = ob_cube_071
ob_cube_072.location = (0.0, 0.0, 0.0)
ob_cube_072.lock_rotations_4d = False
ob_cube_072.empty_display_type = 'ARROWS'
ob_cube_072.lineart.crease_threshold = 0.0
_m = ob_cube_072.modifiers.new('Mirror', 'MIRROR')
ob_cube_052.parent = ob_cube_016
ob_cube_052.matrix_parent_inverse = Matrix(((1.0, 0.0, 0.0, -10.0), (0.0, 1.0, 0.0, 2.0), (0.0, 0.0, 1.0, -0.0), (0.0, 0.0, 0.0, 1.0)))
ob_cube_052.location = (10.0, -1.5, 2.625)
ob_cube_052.lock_rotations_4d = False
ob_cube_052.empty_display_type = 'ARROWS'
ob_cube_052.lineart.crease_threshold = 0.0
_m = ob_cube_052.modifiers.new('Mirror', 'MIRROR')
_c = ob_cube_052.constraints.new('LOCKED_TRACK'); _c.name = 'Locked Track'
_c.target = ob_target
_c.track_axis = 'TRACK_NEGATIVE_Y'
ob_cube_053.parent = ob_cube_052
ob_cube_053.matrix_parent_inverse = Matrix(((1.0, 0.0, 0.0, -10.0), (0.0, 1.0, 0.0, 1.5), (0.0, 0.0, 1.0, -1.375), (0.0, 0.0, 0.0, 1.0)))
ob_cube_053.location = (10.0, -1.5, 1.375)
ob_cube_053.lock_rotations_4d = False
ob_cube_053.empty_display_type = 'ARROWS'
ob_cube_053.lineart.crease_threshold = 0.0
_m = ob_cube_053.modifiers.new('Mirror', 'MIRROR')
_c = ob_cube_053.constraints.new('LOCKED_TRACK'); _c.name = 'Locked Track'
_c.target = ob_target
_c.track_axis = 'TRACK_NEGATIVE_Y'
_c.lock_axis = 'LOCK_X'
ob_cube_054.parent = ob_cube_053
ob_cube_054.location = (0.0, 0.0, 0.0)
ob_cube_054.lock_rotations_4d = False
ob_cube_054.empty_display_type = 'ARROWS'
ob_cube_054.lineart.crease_threshold = 0.0
_m = ob_cube_054.modifiers.new('Mirror', 'MIRROR')
ob_cube_034.parent = ob_cube_016
ob_cube_034.matrix_parent_inverse = Matrix(((1.0, 0.0, 0.0, -10.0), (0.0, 1.0, 0.0, 2.0), (0.0, 0.0, 1.0, -0.0), (0.0, 0.0, 0.0, 1.0)))
ob_cube_034.location = (10.0, -1.5, 2.0)
ob_cube_034.lock_rotations_4d = False
ob_cube_034.empty_display_type = 'ARROWS'
ob_cube_034.lineart.crease_threshold = 0.0
_m = ob_cube_034.modifiers.new('Mirror', 'MIRROR')
_c = ob_cube_034.constraints.new('LOCKED_TRACK'); _c.name = 'Locked Track'
_c.target = ob_target
_c.track_axis = 'TRACK_NEGATIVE_Y'
ob_cube_035.parent = ob_cube_034
ob_cube_035.matrix_parent_inverse = Matrix(((1.0, 0.0, 0.0, -10.0), (0.0, 1.0, 0.0, 1.5), (0.0, 0.0, 1.0, -1.375), (0.0, 0.0, 0.0, 1.0)))
ob_cube_035.location = (10.0, -1.5, 1.375)
ob_cube_035.lock_rotations_4d = False
ob_cube_035.empty_display_type = 'ARROWS'
ob_cube_035.lineart.crease_threshold = 0.0
_m = ob_cube_035.modifiers.new('Mirror', 'MIRROR')
_c = ob_cube_035.constraints.new('LOCKED_TRACK'); _c.name = 'Locked Track'
_c.target = ob_target
_c.track_axis = 'TRACK_NEGATIVE_Y'
_c.lock_axis = 'LOCK_X'
ob_cube_036.parent = ob_cube_035
ob_cube_036.location = (0.0, 0.0, 0.0)
ob_cube_036.lock_rotations_4d = False
ob_cube_036.empty_display_type = 'ARROWS'
ob_cube_036.lineart.crease_threshold = 0.0
_m = ob_cube_036.modifiers.new('Mirror', 'MIRROR')
ob_cube_017.parent = ob_cube_016
ob_cube_017.matrix_parent_inverse = Matrix(((1.0, 0.0, 0.0, -10.0), (0.0, 1.0, 0.0, 2.0), (0.0, 0.0, 1.0, -0.0), (0.0, 0.0, 0.0, 1.0)))
ob_cube_017.location = (10.0, -1.5, 1.375)
ob_cube_017.lock_rotations_4d = False
ob_cube_017.empty_display_type = 'ARROWS'
ob_cube_017.lineart.crease_threshold = 0.0
_m = ob_cube_017.modifiers.new('Mirror', 'MIRROR')
_c = ob_cube_017.constraints.new('LOCKED_TRACK'); _c.name = 'Locked Track'
_c.target = ob_target
_c.track_axis = 'TRACK_NEGATIVE_Y'
ob_cube_018.parent = ob_cube_017
ob_cube_018.matrix_parent_inverse = Matrix(((1.0, 0.0, 0.0, -10.0), (0.0, 1.0, 0.0, 1.5), (0.0, 0.0, 1.0, -1.375), (0.0, 0.0, 0.0, 1.0)))
ob_cube_018.location = (10.0, -1.5, 1.375)
ob_cube_018.lock_rotations_4d = False
ob_cube_018.empty_display_type = 'ARROWS'
ob_cube_018.lineart.crease_threshold = 0.0
_m = ob_cube_018.modifiers.new('Mirror', 'MIRROR')
_c = ob_cube_018.constraints.new('LOCKED_TRACK'); _c.name = 'Locked Track'
_c.target = ob_target
_c.track_axis = 'TRACK_NEGATIVE_Y'
_c.lock_axis = 'LOCK_X'
ob_cube_019.parent = ob_cube_018
ob_cube_019.location = (0.0, 0.0, 0.0)
ob_cube_019.lock_rotations_4d = False
ob_cube_019.empty_display_type = 'ARROWS'
ob_cube_019.lineart.crease_threshold = 0.0
_m = ob_cube_019.modifiers.new('Mirror', 'MIRROR')
ob_cube_012.location = (12.0, -2.0, 0.0)
ob_cube_012.lock_rotations_4d = False
ob_cube_012.empty_display_type = 'ARROWS'
ob_cube_012.lineart.crease_threshold = 0.0
_m = ob_cube_012.modifiers.new('Mirror', 'MIRROR')
ob_cube_073.parent = ob_cube_012
ob_cube_073.matrix_parent_inverse = Matrix(((1.0, 0.0, 0.0, -10.0), (0.0, 1.0, 0.0, 2.0), (0.0, 0.0, 1.0, -0.0), (0.0, 0.0, 0.0, 1.0)))
ob_cube_073.location = (10.0, -1.5, 3.275)
ob_cube_073.lock_rotations_4d = False
ob_cube_073.empty_display_type = 'ARROWS'
ob_cube_073.lineart.crease_threshold = 0.0
_m = ob_cube_073.modifiers.new('Mirror', 'MIRROR')
_c = ob_cube_073.constraints.new('LOCKED_TRACK'); _c.name = 'Locked Track'
_c.target = ob_target
_c.track_axis = 'TRACK_NEGATIVE_Y'
ob_cube_074.parent = ob_cube_073
ob_cube_074.matrix_parent_inverse = Matrix(((1.0, 0.0, 0.0, -10.0), (0.0, 1.0, 0.0, 1.5), (0.0, 0.0, 1.0, -1.375), (0.0, 0.0, 0.0, 1.0)))
ob_cube_074.location = (10.0, -1.5, 1.375)
ob_cube_074.lock_rotations_4d = False
ob_cube_074.empty_display_type = 'ARROWS'
ob_cube_074.lineart.crease_threshold = 0.0
_m = ob_cube_074.modifiers.new('Mirror', 'MIRROR')
_c = ob_cube_074.constraints.new('LOCKED_TRACK'); _c.name = 'Locked Track'
_c.target = ob_target
_c.track_axis = 'TRACK_NEGATIVE_Y'
_c.lock_axis = 'LOCK_X'
ob_cube_075.parent = ob_cube_074
ob_cube_075.location = (0.0, 0.0, 0.0)
ob_cube_075.lock_rotations_4d = False
ob_cube_075.empty_display_type = 'ARROWS'
ob_cube_075.lineart.crease_threshold = 0.0
_m = ob_cube_075.modifiers.new('Mirror', 'MIRROR')
ob_cube_049.parent = ob_cube_012
ob_cube_049.matrix_parent_inverse = Matrix(((1.0, 0.0, 0.0, -10.0), (0.0, 1.0, 0.0, 2.0), (0.0, 0.0, 1.0, -0.0), (0.0, 0.0, 0.0, 1.0)))
ob_cube_049.location = (10.0, -1.5, 2.625)
ob_cube_049.lock_rotations_4d = False
ob_cube_049.empty_display_type = 'ARROWS'
ob_cube_049.lineart.crease_threshold = 0.0
_m = ob_cube_049.modifiers.new('Mirror', 'MIRROR')
_c = ob_cube_049.constraints.new('LOCKED_TRACK'); _c.name = 'Locked Track'
_c.target = ob_target
_c.track_axis = 'TRACK_NEGATIVE_Y'
ob_cube_050.parent = ob_cube_049
ob_cube_050.matrix_parent_inverse = Matrix(((1.0, 0.0, 0.0, -10.0), (0.0, 1.0, 0.0, 1.5), (0.0, 0.0, 1.0, -1.375), (0.0, 0.0, 0.0, 1.0)))
ob_cube_050.location = (10.0, -1.5, 1.375)
ob_cube_050.lock_rotations_4d = False
ob_cube_050.empty_display_type = 'ARROWS'
ob_cube_050.lineart.crease_threshold = 0.0
_m = ob_cube_050.modifiers.new('Mirror', 'MIRROR')
_c = ob_cube_050.constraints.new('LOCKED_TRACK'); _c.name = 'Locked Track'
_c.target = ob_target
_c.track_axis = 'TRACK_NEGATIVE_Y'
_c.lock_axis = 'LOCK_X'
ob_cube_051.parent = ob_cube_050
ob_cube_051.location = (0.0, 0.0, 0.0)
ob_cube_051.lock_rotations_4d = False
ob_cube_051.empty_display_type = 'ARROWS'
ob_cube_051.lineart.crease_threshold = 0.0
_m = ob_cube_051.modifiers.new('Mirror', 'MIRROR')
ob_cube_037.parent = ob_cube_012
ob_cube_037.matrix_parent_inverse = Matrix(((1.0, 0.0, 0.0, -10.0), (0.0, 1.0, 0.0, 2.0), (0.0, 0.0, 1.0, -0.0), (0.0, 0.0, 0.0, 1.0)))
ob_cube_037.location = (10.0, -1.5, 2.0)
ob_cube_037.lock_rotations_4d = False
ob_cube_037.empty_display_type = 'ARROWS'
ob_cube_037.lineart.crease_threshold = 0.0
_m = ob_cube_037.modifiers.new('Mirror', 'MIRROR')
_c = ob_cube_037.constraints.new('LOCKED_TRACK'); _c.name = 'Locked Track'
_c.target = ob_target
_c.track_axis = 'TRACK_NEGATIVE_Y'
ob_cube_038.parent = ob_cube_037
ob_cube_038.matrix_parent_inverse = Matrix(((1.0, 0.0, 0.0, -10.0), (0.0, 1.0, 0.0, 1.5), (0.0, 0.0, 1.0, -1.375), (0.0, 0.0, 0.0, 1.0)))
ob_cube_038.location = (10.0, -1.5, 1.375)
ob_cube_038.lock_rotations_4d = False
ob_cube_038.empty_display_type = 'ARROWS'
ob_cube_038.lineart.crease_threshold = 0.0
_m = ob_cube_038.modifiers.new('Mirror', 'MIRROR')
_c = ob_cube_038.constraints.new('LOCKED_TRACK'); _c.name = 'Locked Track'
_c.target = ob_target
_c.track_axis = 'TRACK_NEGATIVE_Y'
_c.lock_axis = 'LOCK_X'
ob_cube_039.parent = ob_cube_038
ob_cube_039.location = (0.0, 0.0, 0.0)
ob_cube_039.lock_rotations_4d = False
ob_cube_039.empty_display_type = 'ARROWS'
ob_cube_039.lineart.crease_threshold = 0.0
_m = ob_cube_039.modifiers.new('Mirror', 'MIRROR')
ob_cube_013.parent = ob_cube_012
ob_cube_013.matrix_parent_inverse = Matrix(((1.0, 0.0, 0.0, -10.0), (0.0, 1.0, 0.0, 2.0), (0.0, 0.0, 1.0, -0.0), (0.0, 0.0, 0.0, 1.0)))
ob_cube_013.location = (10.0, -1.5, 1.375)
ob_cube_013.lock_rotations_4d = False
ob_cube_013.empty_display_type = 'ARROWS'
ob_cube_013.lineart.crease_threshold = 0.0
_m = ob_cube_013.modifiers.new('Mirror', 'MIRROR')
_c = ob_cube_013.constraints.new('LOCKED_TRACK'); _c.name = 'Locked Track'
_c.target = ob_target
_c.track_axis = 'TRACK_NEGATIVE_Y'
ob_cube_014.parent = ob_cube_013
ob_cube_014.matrix_parent_inverse = Matrix(((1.0, 0.0, 0.0, -10.0), (0.0, 1.0, 0.0, 1.5), (0.0, 0.0, 1.0, -1.375), (0.0, 0.0, 0.0, 1.0)))
ob_cube_014.location = (10.0, -1.5, 1.375)
ob_cube_014.lock_rotations_4d = False
ob_cube_014.empty_display_type = 'ARROWS'
ob_cube_014.lineart.crease_threshold = 0.0
_m = ob_cube_014.modifiers.new('Mirror', 'MIRROR')
_c = ob_cube_014.constraints.new('LOCKED_TRACK'); _c.name = 'Locked Track'
_c.target = ob_target
_c.track_axis = 'TRACK_NEGATIVE_Y'
_c.lock_axis = 'LOCK_X'
ob_cube_015.parent = ob_cube_014
ob_cube_015.location = (0.0, 0.0, 0.0)
ob_cube_015.lock_rotations_4d = False
ob_cube_015.empty_display_type = 'ARROWS'
ob_cube_015.lineart.crease_threshold = 0.0
_m = ob_cube_015.modifiers.new('Mirror', 'MIRROR')
ob_cube_008.location = (11.0, -2.0, 0.0)
ob_cube_008.lock_rotations_4d = False
ob_cube_008.empty_display_type = 'ARROWS'
ob_cube_008.lineart.crease_threshold = 0.0
_m = ob_cube_008.modifiers.new('Mirror', 'MIRROR')
ob_cube_076.parent = ob_cube_008
ob_cube_076.matrix_parent_inverse = Matrix(((1.0, 0.0, 0.0, -10.0), (0.0, 1.0, 0.0, 2.0), (0.0, 0.0, 1.0, -0.0), (0.0, 0.0, 0.0, 1.0)))
ob_cube_076.location = (10.0, -1.5, 3.275)
ob_cube_076.lock_rotations_4d = False
ob_cube_076.empty_display_type = 'ARROWS'
ob_cube_076.lineart.crease_threshold = 0.0
_m = ob_cube_076.modifiers.new('Mirror', 'MIRROR')
_c = ob_cube_076.constraints.new('LOCKED_TRACK'); _c.name = 'Locked Track'
_c.target = ob_target
_c.track_axis = 'TRACK_NEGATIVE_Y'
ob_cube_077.parent = ob_cube_076
ob_cube_077.matrix_parent_inverse = Matrix(((1.0, 0.0, 0.0, -10.0), (0.0, 1.0, 0.0, 1.5), (0.0, 0.0, 1.0, -1.375), (0.0, 0.0, 0.0, 1.0)))
ob_cube_077.location = (10.0, -1.5, 1.375)
ob_cube_077.lock_rotations_4d = False
ob_cube_077.empty_display_type = 'ARROWS'
ob_cube_077.lineart.crease_threshold = 0.0
_m = ob_cube_077.modifiers.new('Mirror', 'MIRROR')
_c = ob_cube_077.constraints.new('LOCKED_TRACK'); _c.name = 'Locked Track'
_c.target = ob_target
_c.track_axis = 'TRACK_NEGATIVE_Y'
_c.lock_axis = 'LOCK_X'
ob_cube_078.parent = ob_cube_077
ob_cube_078.location = (0.0, 0.0, 0.0)
ob_cube_078.lock_rotations_4d = False
ob_cube_078.empty_display_type = 'ARROWS'
ob_cube_078.lineart.crease_threshold = 0.0
_m = ob_cube_078.modifiers.new('Mirror', 'MIRROR')
ob_cube_046.parent = ob_cube_008
ob_cube_046.matrix_parent_inverse = Matrix(((1.0, 0.0, 0.0, -10.0), (0.0, 1.0, 0.0, 2.0), (0.0, 0.0, 1.0, -0.0), (0.0, 0.0, 0.0, 1.0)))
ob_cube_046.location = (10.0, -1.5, 2.625)
ob_cube_046.lock_rotations_4d = False
ob_cube_046.empty_display_type = 'ARROWS'
ob_cube_046.lineart.crease_threshold = 0.0
_m = ob_cube_046.modifiers.new('Mirror', 'MIRROR')
_c = ob_cube_046.constraints.new('LOCKED_TRACK'); _c.name = 'Locked Track'
_c.target = ob_target
_c.track_axis = 'TRACK_NEGATIVE_Y'
ob_cube_047.parent = ob_cube_046
ob_cube_047.matrix_parent_inverse = Matrix(((1.0, 0.0, 0.0, -10.0), (0.0, 1.0, 0.0, 1.5), (0.0, 0.0, 1.0, -1.375), (0.0, 0.0, 0.0, 1.0)))
ob_cube_047.location = (10.0, -1.5, 1.375)
ob_cube_047.lock_rotations_4d = False
ob_cube_047.empty_display_type = 'ARROWS'
ob_cube_047.lineart.crease_threshold = 0.0
_m = ob_cube_047.modifiers.new('Mirror', 'MIRROR')
_c = ob_cube_047.constraints.new('LOCKED_TRACK'); _c.name = 'Locked Track'
_c.target = ob_target
_c.track_axis = 'TRACK_NEGATIVE_Y'
_c.lock_axis = 'LOCK_X'
ob_cube_048.parent = ob_cube_047
ob_cube_048.location = (0.0, 0.0, 0.0)
ob_cube_048.lock_rotations_4d = False
ob_cube_048.empty_display_type = 'ARROWS'
ob_cube_048.lineart.crease_threshold = 0.0
_m = ob_cube_048.modifiers.new('Mirror', 'MIRROR')
ob_cube_040.parent = ob_cube_008
ob_cube_040.matrix_parent_inverse = Matrix(((1.0, 0.0, 0.0, -10.0), (0.0, 1.0, 0.0, 2.0), (0.0, 0.0, 1.0, -0.0), (0.0, 0.0, 0.0, 1.0)))
ob_cube_040.location = (10.0, -1.5, 2.0)
ob_cube_040.lock_rotations_4d = False
ob_cube_040.empty_display_type = 'ARROWS'
ob_cube_040.lineart.crease_threshold = 0.0
_m = ob_cube_040.modifiers.new('Mirror', 'MIRROR')
_c = ob_cube_040.constraints.new('LOCKED_TRACK'); _c.name = 'Locked Track'
_c.target = ob_target
_c.track_axis = 'TRACK_NEGATIVE_Y'
ob_cube_041.parent = ob_cube_040
ob_cube_041.matrix_parent_inverse = Matrix(((1.0, 0.0, 0.0, -10.0), (0.0, 1.0, 0.0, 1.5), (0.0, 0.0, 1.0, -1.375), (0.0, 0.0, 0.0, 1.0)))
ob_cube_041.location = (10.0, -1.5, 1.375)
ob_cube_041.lock_rotations_4d = False
ob_cube_041.empty_display_type = 'ARROWS'
ob_cube_041.lineart.crease_threshold = 0.0
_m = ob_cube_041.modifiers.new('Mirror', 'MIRROR')
_c = ob_cube_041.constraints.new('LOCKED_TRACK'); _c.name = 'Locked Track'
_c.target = ob_target
_c.track_axis = 'TRACK_NEGATIVE_Y'
_c.lock_axis = 'LOCK_X'
ob_cube_042.parent = ob_cube_041
ob_cube_042.location = (0.0, 0.0, 0.0)
ob_cube_042.lock_rotations_4d = False
ob_cube_042.empty_display_type = 'ARROWS'
ob_cube_042.lineart.crease_threshold = 0.0
_m = ob_cube_042.modifiers.new('Mirror', 'MIRROR')
ob_cube_009.parent = ob_cube_008
ob_cube_009.matrix_parent_inverse = Matrix(((1.0, 0.0, 0.0, -10.0), (0.0, 1.0, 0.0, 2.0), (0.0, 0.0, 1.0, -0.0), (0.0, 0.0, 0.0, 1.0)))
ob_cube_009.location = (10.0, -1.5, 1.375)
ob_cube_009.lock_rotations_4d = False
ob_cube_009.empty_display_type = 'ARROWS'
ob_cube_009.lineart.crease_threshold = 0.0
_m = ob_cube_009.modifiers.new('Mirror', 'MIRROR')
_c = ob_cube_009.constraints.new('LOCKED_TRACK'); _c.name = 'Locked Track'
_c.target = ob_target
_c.track_axis = 'TRACK_NEGATIVE_Y'
ob_cube_010.parent = ob_cube_009
ob_cube_010.matrix_parent_inverse = Matrix(((1.0, 0.0, 0.0, -10.0), (0.0, 1.0, 0.0, 1.5), (0.0, 0.0, 1.0, -1.375), (0.0, 0.0, 0.0, 1.0)))
ob_cube_010.location = (10.0, -1.5, 1.375)
ob_cube_010.lock_rotations_4d = False
ob_cube_010.empty_display_type = 'ARROWS'
ob_cube_010.lineart.crease_threshold = 0.0
_m = ob_cube_010.modifiers.new('Mirror', 'MIRROR')
_c = ob_cube_010.constraints.new('LOCKED_TRACK'); _c.name = 'Locked Track'
_c.target = ob_target
_c.track_axis = 'TRACK_NEGATIVE_Y'
_c.lock_axis = 'LOCK_X'
ob_cube_011.parent = ob_cube_010
ob_cube_011.location = (0.0, 0.0, 0.0)
ob_cube_011.lock_rotations_4d = False
ob_cube_011.empty_display_type = 'ARROWS'
ob_cube_011.lineart.crease_threshold = 0.0
_m = ob_cube_011.modifiers.new('Mirror', 'MIRROR')
ob_cube_004.location = (10.0, -2.0, 0.0)
ob_cube_004.lock_rotations_4d = False
ob_cube_004.empty_display_type = 'ARROWS'
ob_cube_004.lineart.crease_threshold = 0.0
_m = ob_cube_004.modifiers.new('Mirror', 'MIRROR')
ob_cube_079.parent = ob_cube_004
ob_cube_079.matrix_parent_inverse = Matrix(((1.0, 0.0, 0.0, -10.0), (0.0, 1.0, 0.0, 2.0), (0.0, 0.0, 1.0, -0.0), (0.0, 0.0, 0.0, 1.0)))
ob_cube_079.location = (10.0, -1.5, 3.275)
ob_cube_079.lock_rotations_4d = False
ob_cube_079.empty_display_type = 'ARROWS'
ob_cube_079.lineart.crease_threshold = 0.0
_m = ob_cube_079.modifiers.new('Mirror', 'MIRROR')
_c = ob_cube_079.constraints.new('LOCKED_TRACK'); _c.name = 'Locked Track'
_c.target = ob_target
_c.track_axis = 'TRACK_NEGATIVE_Y'
ob_cube_080.parent = ob_cube_079
ob_cube_080.matrix_parent_inverse = Matrix(((1.0, 0.0, 0.0, -10.0), (0.0, 1.0, 0.0, 1.5), (0.0, 0.0, 1.0, -1.375), (0.0, 0.0, 0.0, 1.0)))
ob_cube_080.location = (10.0, -1.5, 1.375)
ob_cube_080.lock_rotations_4d = False
ob_cube_080.empty_display_type = 'ARROWS'
ob_cube_080.lineart.crease_threshold = 0.0
_m = ob_cube_080.modifiers.new('Mirror', 'MIRROR')
_c = ob_cube_080.constraints.new('LOCKED_TRACK'); _c.name = 'Locked Track'
_c.target = ob_target
_c.track_axis = 'TRACK_NEGATIVE_Y'
_c.lock_axis = 'LOCK_X'
ob_cube_081.parent = ob_cube_080
ob_cube_081.location = (0.0, 0.0, 0.0)
ob_cube_081.lock_rotations_4d = False
ob_cube_081.empty_display_type = 'ARROWS'
ob_cube_081.lineart.crease_threshold = 0.0
_m = ob_cube_081.modifiers.new('Mirror', 'MIRROR')
ob_cube_061.parent = ob_cube_004
ob_cube_061.matrix_parent_inverse = Matrix(((1.0, 0.0, 0.0, -10.0), (0.0, 1.0, 0.0, 2.0), (0.0, 0.0, 1.0, -0.0), (0.0, 0.0, 0.0, 1.0)))
ob_cube_061.location = (10.0, -1.5, 2.625)
ob_cube_061.lock_rotations_4d = False
ob_cube_061.empty_display_type = 'ARROWS'
ob_cube_061.lineart.crease_threshold = 0.0
_m = ob_cube_061.modifiers.new('Mirror', 'MIRROR')
_c = ob_cube_061.constraints.new('LOCKED_TRACK'); _c.name = 'Locked Track'
_c.target = ob_target
_c.track_axis = 'TRACK_NEGATIVE_Y'
ob_cube_062.parent = ob_cube_061
ob_cube_062.matrix_parent_inverse = Matrix(((1.0, 0.0, 0.0, -10.0), (0.0, 1.0, 0.0, 1.5), (0.0, 0.0, 1.0, -1.375), (0.0, 0.0, 0.0, 1.0)))
ob_cube_062.location = (10.0, -1.5, 1.375)
ob_cube_062.lock_rotations_4d = False
ob_cube_062.empty_display_type = 'ARROWS'
ob_cube_062.lineart.crease_threshold = 0.0
_m = ob_cube_062.modifiers.new('Mirror', 'MIRROR')
_c = ob_cube_062.constraints.new('LOCKED_TRACK'); _c.name = 'Locked Track'
_c.target = ob_target
_c.track_axis = 'TRACK_NEGATIVE_Y'
_c.lock_axis = 'LOCK_X'
ob_cube_063.parent = ob_cube_062
ob_cube_063.location = (0.0, 0.0, 0.0)
ob_cube_063.lock_rotations_4d = False
ob_cube_063.empty_display_type = 'ARROWS'
ob_cube_063.lineart.crease_threshold = 0.0
_m = ob_cube_063.modifiers.new('Mirror', 'MIRROR')
ob_cube_043.parent = ob_cube_004
ob_cube_043.matrix_parent_inverse = Matrix(((1.0, 0.0, 0.0, -10.0), (0.0, 1.0, 0.0, 2.0), (0.0, 0.0, 1.0, -0.0), (0.0, 0.0, 0.0, 1.0)))
ob_cube_043.location = (10.0, -1.5, 2.0)
ob_cube_043.lock_rotations_4d = False
ob_cube_043.empty_display_type = 'ARROWS'
ob_cube_043.lineart.crease_threshold = 0.0
_m = ob_cube_043.modifiers.new('Mirror', 'MIRROR')
_c = ob_cube_043.constraints.new('LOCKED_TRACK'); _c.name = 'Locked Track'
_c.target = ob_target
_c.track_axis = 'TRACK_NEGATIVE_Y'
ob_cube_044.parent = ob_cube_043
ob_cube_044.matrix_parent_inverse = Matrix(((1.0, 0.0, 0.0, -10.0), (0.0, 1.0, 0.0, 1.5), (0.0, 0.0, 1.0, -1.375), (0.0, 0.0, 0.0, 1.0)))
ob_cube_044.location = (10.0, -1.5, 1.375)
ob_cube_044.lock_rotations_4d = False
ob_cube_044.empty_display_type = 'ARROWS'
ob_cube_044.lineart.crease_threshold = 0.0
_m = ob_cube_044.modifiers.new('Mirror', 'MIRROR')
_c = ob_cube_044.constraints.new('LOCKED_TRACK'); _c.name = 'Locked Track'
_c.target = ob_target
_c.track_axis = 'TRACK_NEGATIVE_Y'
_c.lock_axis = 'LOCK_X'
ob_cube_045.parent = ob_cube_044
ob_cube_045.location = (0.0, 0.0, 0.0)
ob_cube_045.lock_rotations_4d = False
ob_cube_045.empty_display_type = 'ARROWS'
ob_cube_045.lineart.crease_threshold = 0.0
_m = ob_cube_045.modifiers.new('Mirror', 'MIRROR')
ob_cube_006.parent = ob_cube_004
ob_cube_006.matrix_parent_inverse = Matrix(((1.0, 0.0, 0.0, -10.0), (0.0, 1.0, 0.0, 2.0), (0.0, 0.0, 1.0, -0.0), (0.0, 0.0, 0.0, 1.0)))
ob_cube_006.location = (10.0, -1.5, 1.375)
ob_cube_006.lock_rotations_4d = False
ob_cube_006.empty_display_type = 'ARROWS'
ob_cube_006.lineart.crease_threshold = 0.0
_m = ob_cube_006.modifiers.new('Mirror', 'MIRROR')
_c = ob_cube_006.constraints.new('LOCKED_TRACK'); _c.name = 'Locked Track'
_c.target = ob_target
_c.track_axis = 'TRACK_NEGATIVE_Y'
ob_cube_005.parent = ob_cube_006
ob_cube_005.matrix_parent_inverse = Matrix(((1.0, 0.0, 0.0, -10.0), (0.0, 1.0, 0.0, 1.5), (0.0, 0.0, 1.0, -1.375), (0.0, 0.0, 0.0, 1.0)))
ob_cube_005.location = (10.0, -1.5, 1.375)
ob_cube_005.lock_rotations_4d = False
ob_cube_005.empty_display_type = 'ARROWS'
ob_cube_005.lineart.crease_threshold = 0.0
_m = ob_cube_005.modifiers.new('Mirror', 'MIRROR')
_c = ob_cube_005.constraints.new('LOCKED_TRACK'); _c.name = 'Locked Track'
_c.target = ob_target
_c.track_axis = 'TRACK_NEGATIVE_Y'
_c.lock_axis = 'LOCK_X'
ob_cube_007.parent = ob_cube_005
ob_cube_007.location = (0.0, 0.0, 0.0)
ob_cube_007.lock_rotations_4d = False
ob_cube_007.empty_display_type = 'ARROWS'
ob_cube_007.lineart.crease_threshold = 0.0
_m = ob_cube_007.modifiers.new('Mirror', 'MIRROR')
ob_cube_003.location = (7.0, -2.0, 0.0)
ob_cube_003.lock_rotations_4d = False
ob_cube_003.empty_display_type = 'ARROWS'
ob_cube_003.lineart.crease_threshold = 0.0
ob_cube_002.location = (5.0, -2.0, 0.0)
ob_cube_002.lock_rotations_4d = False
ob_cube_002.empty_display_type = 'ARROWS'
ob_cube_002.lineart.crease_threshold = 0.0
ob_cube_001.location = (2.0, -2.0, 0.0)
ob_cube_001.lock_rotations_4d = False
ob_cube_001.empty_display_type = 'ARROWS'
ob_cube_001.lineart.crease_threshold = 0.0
ob_cube.location = (0.0, 0.0, 0.0)
ob_cube.lock_rotations_4d = False
ob_cube.empty_display_type = 'ARROWS'
ob_cube.lineart.crease_threshold = 0.0
ob_camera.location = (14.86, -7.917, 1.721)
ob_camera.rotation_euler = (1.619, 0.01081, 0.2972)
ob_camera.lock_rotations_4d = False
ob_camera.empty_display_type = 'ARROWS'
ob_camera.color = (0.0, 0.0, 0.0, 0.0)
ob_camera.display_type = 'WIRE'
ob_camera.lineart.crease_threshold = 0.0

# ---- collection membership
col_collection_1.objects.link(ob_plane)
col_collection_1.objects.link(ob_empty)
col_collection_1.objects.link(ob_target)
col_collection_1.objects.link(ob_sphere)
col_collection_1.objects.link(ob_cube_024)
col_collection_1.objects.link(ob_cube_064)
col_collection_1.objects.link(ob_cube_065)
col_collection_1.objects.link(ob_cube_066)
col_collection_1.objects.link(ob_cube_058)
col_collection_1.objects.link(ob_cube_059)
col_collection_1.objects.link(ob_cube_060)
col_collection_1.objects.link(ob_cube_028)
col_collection_1.objects.link(ob_cube_029)
col_collection_1.objects.link(ob_cube_030)
col_collection_1.objects.link(ob_cube_025)
col_collection_1.objects.link(ob_cube_026)
col_collection_1.objects.link(ob_cube_027)
col_collection_1.objects.link(ob_cube_020)
col_collection_1.objects.link(ob_cube_067)
col_collection_1.objects.link(ob_cube_068)
col_collection_1.objects.link(ob_cube_069)
col_collection_1.objects.link(ob_cube_055)
col_collection_1.objects.link(ob_cube_056)
col_collection_1.objects.link(ob_cube_057)
col_collection_1.objects.link(ob_cube_031)
col_collection_1.objects.link(ob_cube_032)
col_collection_1.objects.link(ob_cube_033)
col_collection_1.objects.link(ob_cube_021)
col_collection_1.objects.link(ob_cube_022)
col_collection_1.objects.link(ob_cube_023)
col_collection_1.objects.link(ob_cube_016)
col_collection_1.objects.link(ob_cube_070)
col_collection_1.objects.link(ob_cube_071)
col_collection_1.objects.link(ob_cube_072)
col_collection_1.objects.link(ob_cube_052)
col_collection_1.objects.link(ob_cube_053)
col_collection_1.objects.link(ob_cube_054)
col_collection_1.objects.link(ob_cube_034)
col_collection_1.objects.link(ob_cube_035)
col_collection_1.objects.link(ob_cube_036)
col_collection_1.objects.link(ob_cube_017)
col_collection_1.objects.link(ob_cube_018)
col_collection_1.objects.link(ob_cube_019)
col_collection_1.objects.link(ob_cube_012)
col_collection_1.objects.link(ob_cube_073)
col_collection_1.objects.link(ob_cube_074)
col_collection_1.objects.link(ob_cube_075)
col_collection_1.objects.link(ob_cube_049)
col_collection_1.objects.link(ob_cube_050)
col_collection_1.objects.link(ob_cube_051)
col_collection_1.objects.link(ob_cube_037)
col_collection_1.objects.link(ob_cube_038)
col_collection_1.objects.link(ob_cube_039)
col_collection_1.objects.link(ob_cube_013)
col_collection_1.objects.link(ob_cube_014)
col_collection_1.objects.link(ob_cube_015)
col_collection_1.objects.link(ob_cube_008)
col_collection_1.objects.link(ob_cube_076)
col_collection_1.objects.link(ob_cube_077)
col_collection_1.objects.link(ob_cube_078)
col_collection_1.objects.link(ob_cube_046)
col_collection_1.objects.link(ob_cube_047)
col_collection_1.objects.link(ob_cube_048)
col_collection_1.objects.link(ob_cube_040)
col_collection_1.objects.link(ob_cube_041)
col_collection_1.objects.link(ob_cube_042)
col_collection_1.objects.link(ob_cube_009)
col_collection_1.objects.link(ob_cube_010)
col_collection_1.objects.link(ob_cube_011)
col_collection_1.objects.link(ob_cube_004)
col_collection_1.objects.link(ob_cube_079)
col_collection_1.objects.link(ob_cube_080)
col_collection_1.objects.link(ob_cube_081)
col_collection_1.objects.link(ob_cube_061)
col_collection_1.objects.link(ob_cube_062)
col_collection_1.objects.link(ob_cube_063)
col_collection_1.objects.link(ob_cube_043)
col_collection_1.objects.link(ob_cube_044)
col_collection_1.objects.link(ob_cube_045)
col_collection_1.objects.link(ob_cube_006)
col_collection_1.objects.link(ob_cube_005)
col_collection_1.objects.link(ob_cube_007)
col_collection_1.objects.link(ob_cube_003)
col_collection_1.objects.link(ob_cube_002)
col_collection_1.objects.link(ob_cube_001)
col_collection_1.objects.link(ob_cube)
col_collection_1.objects.link(ob_camera)

# ---- scene / render settings (as saved in the file)
scene.camera = ob_camera
scene.frame_start = 1; scene.frame_end = 48; scene.frame_set(48)
scene.render.engine = 'BLENDER_EEVEE_NEXT'
scene.render.resolution_percentage = 50
scene.render.dither_intensity = 0.0
scene.cycles.use_denoising = False
scene.cycles.samples = 128
scene.cycles.sampling_pattern = 'TABULATED_SOBOL'
scene.cycles.light_sampling_threshold = 0.0
scene.cycles.use_adaptive_sampling = False
scene.cycles.use_light_tree = False
scene.cycles.blur_glossy = 0.0
scene.cycles.sample_clamp_indirect = 0.0
scene.view_settings.view_transform = 'Standard'
bpy.context.view_layer.update()

# ---- added for rendering (the .blend has no usable light): sun
light_auto_sun = bpy.data.lights.new('AutoSun', 'SUN')
light_auto_sun.energy = 3.0
light_auto_sun.angle = 0.0523599
ob_auto_sun = bpy.data.objects.new('AutoSun', light_auto_sun)
scene.collection.objects.link(ob_auto_sun)
ob_auto_sun.rotation_euler = (0.872665, 0.174533, 0.523599)
bpy.context.view_layer.update()

